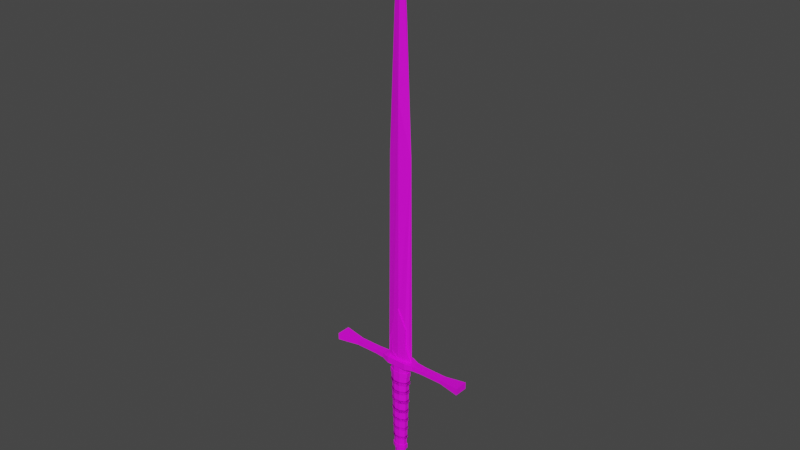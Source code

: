 # Source: UltraGreatSword.blend  (saved by Blender 3.4.6; exported with 4.5.12 LTS)
import bpy
from mathutils import Matrix  # noqa: F401  (used for matrix-valued properties, if any)

bpy.ops.wm.read_factory_settings(use_empty=True)
scene = bpy.context.scene
scene.name = 'Scene'

# ---- collections
col_collection = bpy.data.collections.new('Collection'); scene.collection.children.link(col_collection)

# ---- images (referenced by path relative to the original .blend; pixels are not part of the script)
import os
ASSET_DIR = os.environ.get("B2B_ASSET_DIR", "")  # directory of the original .blend (textures are referenced by path, not embedded)
HERE = os.path.dirname(os.path.abspath(__file__))  # packed textures are extracted next to this script under _unpacked/

def load_image(name, relpath, width, height, colorspace="sRGB"):
    """Load a texture the original file referenced (path relative to the .blend, or extracted next to this script)."""
    p = next((c for c in (os.path.join(HERE, relpath), os.path.join(ASSET_DIR, relpath)) if relpath and os.path.exists(c)), "")
    if p:
        img = bpy.data.images.load(p, check_existing=True)
        img.name = name
    else:  # same state as the original file: an image datablock whose file is absent (Cycles renders it pink)
        img = bpy.data.images.new(name, width, height)
        img.source = "FILE"
        img.filepath = "//" + (relpath or name)
    img.colorspace_settings.name = colorspace
    return img
img_icetecture_jpg = load_image('IceTecture.jpg', 'IceTecture.jpg', 1024, 1024, 'sRGB')
img_brushedsteeltexture_jpg = load_image('BrushedSteelTexture.jpg', 'BrushedSteelTexture.jpg', 1024, 1024, 'sRGB')
img_blacktexture_jpg = load_image('BlackTexture.jpg', 'BlackTexture.jpg', 1024, 1024, 'sRGB')

# ---- materials (node trees are filled in below, after node groups)
mat_material = bpy.data.materials.new('Material')
mat_material.alpha_threshold = 0.0
mat_material.use_transparent_shadow = False
mat_material.roughness = 0.5
mat_material.line_color = (0.0, 0.0, 0.0, 1.0)
mat_material_001 = bpy.data.materials.new('Material.001')
mat_material_001.use_transparent_shadow = False
mat_material_002 = bpy.data.materials.new('Material.002')
mat_material_002.use_transparent_shadow = False
mat_material_007 = bpy.data.materials.new('Material.007')
mat_material_007.use_transparent_shadow = False
mat_material_003 = bpy.data.materials.new('Material.003')
mat_material_003.use_transparent_shadow = False
mat_material_004 = bpy.data.materials.new('Material.004')
mat_material_004.use_transparent_shadow = False
mat_material_005 = bpy.data.materials.new('Material.005')
mat_material_005.use_transparent_shadow = False
mat_material_006 = bpy.data.materials.new('Material.006')
mat_material_006.use_transparent_shadow = False
mat_material_008 = bpy.data.materials.new('Material.008')
mat_material_008.use_transparent_shadow = False
mat_material_009 = bpy.data.materials.new('Material.009')
mat_material_009.use_transparent_shadow = False

# ---- material node trees
mat_material.use_nodes = True; mat_material.node_tree.nodes.clear()
_N = mat_material.node_tree.nodes; _L = mat_material.node_tree.links
n0 = _N.new('ShaderNodeOutputMaterial'); n0.name = 'Material Output'; n0.location = (300, 300)
n1 = _N.new('ShaderNodeBsdfPrincipled'); n1.name = 'Principled BSDF'; n1.location = (10, 300)
n1.distribution = 'GGX'
n1.subsurface_method = 'RANDOM_WALK_SKIN'
n1.inputs[3].default_value = 1.45
n1.inputs[27].default_value = (0.0, 0.0, 0.0, 1.0)
n1.inputs[28].default_value = 1.0
n2 = _N.new('ShaderNodeTexImage'); n2.name = 'Image Texture'; n2.location = (-418, 187)
n2.image = img_icetecture_jpg
_L.new(n1.outputs[0], n0.inputs[0])
_L.new(n2.outputs[0], n1.inputs[0])
n0.is_active_output = True
mat_material_001.use_nodes = True; mat_material_001.node_tree.nodes.clear()
_N = mat_material_001.node_tree.nodes; _L = mat_material_001.node_tree.links
n0 = _N.new('ShaderNodeOutputMaterial'); n0.name = 'Material Output'; n0.location = (300, 300)
n1 = _N.new('ShaderNodeBsdfPrincipled'); n1.name = 'Principled BSDF'; n1.location = (10, 300)
n1.distribution = 'GGX'
n1.subsurface_method = 'RANDOM_WALK_SKIN'
n1.inputs[3].default_value = 1.45
n1.inputs[27].default_value = (0.0, 0.0, 0.0, 1.0)
n1.inputs[28].default_value = 1.0
n2 = _N.new('ShaderNodeTexImage'); n2.name = 'Image Texture'; n2.location = (-358, 181)
n2.image = img_brushedsteeltexture_jpg
_L.new(n1.outputs[0], n0.inputs[0])
_L.new(n2.outputs[0], n1.inputs[0])
n0.is_active_output = True
mat_material_002.use_nodes = True; mat_material_002.node_tree.nodes.clear()
_N = mat_material_002.node_tree.nodes; _L = mat_material_002.node_tree.links
n0 = _N.new('ShaderNodeOutputMaterial'); n0.name = 'Material Output'; n0.location = (300, 300)
n1 = _N.new('ShaderNodeTexImage'); n1.name = 'Image Texture'; n1.location = (-455, 149)
n2 = _N.new('ShaderNodeBsdfPrincipled'); n2.name = 'Principled BSDF'; n2.location = (10, 300)
n2.distribution = 'GGX'
n2.subsurface_method = 'RANDOM_WALK_SKIN'
n2.inputs[3].default_value = 1.45
n2.inputs[27].default_value = (0.0, 0.0, 0.0, 1.0)
n2.inputs[28].default_value = 1.0
_L.new(n2.outputs[0], n0.inputs[0])
_L.new(n1.outputs[0], n2.inputs[0])
n0.is_active_output = True
mat_material_007.use_nodes = True; mat_material_007.node_tree.nodes.clear()
_N = mat_material_007.node_tree.nodes; _L = mat_material_007.node_tree.links
n0 = _N.new('ShaderNodeOutputMaterial'); n0.name = 'Material Output'; n0.location = (300, 300)
n1 = _N.new('ShaderNodeTexImage'); n1.name = 'Image Texture'; n1.location = (-380, 183)
n1.image = img_blacktexture_jpg
n2 = _N.new('ShaderNodeBsdfPrincipled'); n2.name = 'Principled BSDF'; n2.location = (10, 300)
n2.distribution = 'GGX'
n2.subsurface_method = 'RANDOM_WALK_SKIN'
n2.inputs[3].default_value = 1.45
n2.inputs[27].default_value = (0.0, 0.0, 0.0, 1.0)
n2.inputs[28].default_value = 1.0
_L.new(n2.outputs[0], n0.inputs[0])
_L.new(n1.outputs[0], n2.inputs[0])
n0.is_active_output = True
mat_material_003.use_nodes = True; mat_material_003.node_tree.nodes.clear()
_N = mat_material_003.node_tree.nodes; _L = mat_material_003.node_tree.links
n0 = _N.new('ShaderNodeOutputMaterial'); n0.name = 'Material Output'; n0.location = (300, 300)
n1 = _N.new('ShaderNodeBsdfPrincipled'); n1.name = 'Principled BSDF'; n1.location = (10, 300)
n1.distribution = 'GGX'
n1.subsurface_method = 'RANDOM_WALK_SKIN'
n1.inputs[3].default_value = 1.45
n1.inputs[27].default_value = (0.0, 0.0, 0.0, 1.0)
n1.inputs[28].default_value = 1.0
n2 = _N.new('ShaderNodeTexImage'); n2.name = 'Image Texture'; n2.location = (-374, 146)
_L.new(n1.outputs[0], n0.inputs[0])
_L.new(n2.outputs[0], n1.inputs[0])
n0.is_active_output = True
mat_material_004.use_nodes = True; mat_material_004.node_tree.nodes.clear()
_N = mat_material_004.node_tree.nodes; _L = mat_material_004.node_tree.links
n0 = _N.new('ShaderNodeBsdfPrincipled'); n0.name = 'Principled BSDF'; n0.location = (10, 300)
n0.distribution = 'GGX'
n0.subsurface_method = 'RANDOM_WALK_SKIN'
n0.inputs[3].default_value = 1.45
n0.inputs[27].default_value = (0.0, 0.0, 0.0, 1.0)
n0.inputs[28].default_value = 1.0
n1 = _N.new('ShaderNodeOutputMaterial'); n1.name = 'Material Output'; n1.location = (300, 300)
n2 = _N.new('ShaderNodeTexImage'); n2.name = 'Image Texture'; n2.location = (-313, 162)
_L.new(n0.outputs[0], n1.inputs[0])
_L.new(n2.outputs[0], n0.inputs[0])
n1.is_active_output = True
mat_material_005.use_nodes = True; mat_material_005.node_tree.nodes.clear()
_N = mat_material_005.node_tree.nodes; _L = mat_material_005.node_tree.links
n0 = _N.new('ShaderNodeOutputMaterial'); n0.name = 'Material Output'; n0.location = (300, 300)
n1 = _N.new('ShaderNodeTexImage'); n1.name = 'Image Texture'; n1.location = (-461, 145)
n2 = _N.new('ShaderNodeBsdfPrincipled'); n2.name = 'Principled BSDF'; n2.location = (10, 300)
n2.distribution = 'GGX'
n2.subsurface_method = 'RANDOM_WALK_SKIN'
n2.inputs[3].default_value = 1.45
n2.inputs[27].default_value = (0.0, 0.0, 0.0, 1.0)
n2.inputs[28].default_value = 1.0
_L.new(n2.outputs[0], n0.inputs[0])
_L.new(n1.outputs[0], n2.inputs[0])
n0.is_active_output = True
mat_material_006.use_nodes = True; mat_material_006.node_tree.nodes.clear()
_N = mat_material_006.node_tree.nodes; _L = mat_material_006.node_tree.links
n0 = _N.new('ShaderNodeBsdfPrincipled'); n0.name = 'Principled BSDF'; n0.location = (10, 300)
n0.distribution = 'GGX'
n0.subsurface_method = 'RANDOM_WALK_SKIN'
n0.inputs[3].default_value = 1.45
n0.inputs[27].default_value = (0.0, 0.0, 0.0, 1.0)
n0.inputs[28].default_value = 1.0
n1 = _N.new('ShaderNodeOutputMaterial'); n1.name = 'Material Output'; n1.location = (300, 300)
n2 = _N.new('ShaderNodeTexImage'); n2.name = 'Image Texture'; n2.location = (-456, 124)
_L.new(n0.outputs[0], n1.inputs[0])
_L.new(n2.outputs[0], n0.inputs[0])
n1.is_active_output = True
mat_material_008.use_nodes = True; mat_material_008.node_tree.nodes.clear()
_N = mat_material_008.node_tree.nodes; _L = mat_material_008.node_tree.links
n0 = _N.new('ShaderNodeOutputMaterial'); n0.name = 'Material Output'; n0.location = (300, 300)
n1 = _N.new('ShaderNodeBsdfPrincipled'); n1.name = 'Principled BSDF'; n1.location = (10, 300)
n1.distribution = 'GGX'
n1.subsurface_method = 'RANDOM_WALK_SKIN'
n1.inputs[3].default_value = 1.45
n1.inputs[27].default_value = (0.0, 0.0, 0.0, 1.0)
n1.inputs[28].default_value = 1.0
n2 = _N.new('ShaderNodeTexImage'); n2.name = 'Image Texture'; n2.location = (-447, 113)
n2.image = img_blacktexture_jpg
_L.new(n1.outputs[0], n0.inputs[0])
_L.new(n2.outputs[0], n1.inputs[0])
n0.is_active_output = True
mat_material_009.use_nodes = True; mat_material_009.node_tree.nodes.clear()
_N = mat_material_009.node_tree.nodes; _L = mat_material_009.node_tree.links
n0 = _N.new('ShaderNodeBsdfPrincipled'); n0.name = 'Principled BSDF'; n0.location = (10, 300)
n0.distribution = 'GGX'
n0.subsurface_method = 'RANDOM_WALK_SKIN'
n0.inputs[3].default_value = 1.45
n0.inputs[27].default_value = (0.0, 0.0, 0.0, 1.0)
n0.inputs[28].default_value = 1.0
n1 = _N.new('ShaderNodeOutputMaterial'); n1.name = 'Material Output'; n1.location = (300, 300)
n2 = _N.new('ShaderNodeTexImage'); n2.name = 'Image Texture'; n2.location = (-455, 136)
n2.image = img_blacktexture_jpg
_L.new(n0.outputs[0], n1.inputs[0])
_L.new(n2.outputs[0], n0.inputs[0])
n1.is_active_output = True

# ---- world
world_world = bpy.data.worlds.new('World'); scene.world = world_world
world_world.use_nodes = True; world_world.node_tree.nodes.clear()
_N = world_world.node_tree.nodes; _L = world_world.node_tree.links
n0 = _N.new('ShaderNodeOutputWorld'); n0.name = 'World Output'; n0.location = (300, 300)
n1 = _N.new('ShaderNodeBackground'); n1.name = 'Background'; n1.location = (10, 300)
n1.inputs[0].default_value = (0.05088, 0.05088, 0.05088, 1.0)
_L.new(n1.outputs[0], n0.inputs[0])
n0.is_active_output = True
world_world.color = (0.05088, 0.05088, 0.05088)
world_world.use_sun_shadow = False
world_world.sun_shadow_jitter_overblur = 0.0

# ---- meshes
me_cube = bpy.data.meshes.new('Cube')
me_cube.from_pydata([(1.0, 0.02601, 10.61), (2.11, 0.01862, 1.939), (1.0, -0.02601, 10.61), (2.11, -0.01862, 1.939), (-1.0, 0.02601, 10.61), (-2.11, 0.01862, 1.939), (-1.0, -0.02601, 10.61), (-2.11, -0.01862, 1.939), (0.0, 1.913, 2.659), (0.0, -0.03032, 13.3), (0.0, -1.913, 2.659), (0.0, 0.03032, 13.3), (1.835, 0.04825, 7.136), (-1.835, -0.04825, 7.136), (1.835, -0.03697, 7.136), (-1.835, 0.03697, 7.136), (0.0, 1.909, 8.554), (0.0, -1.909, 8.554), (-2.102, 0.005454, 1.89), (-2.102, -0.005454, 1.89), (-0.008166, 1.641, 1.482), (-0.008166, -1.641, 1.482), (2.11, -0.005595, 1.888), (2.11, 0.005595, 1.888), (1.055, -1.24, 2.457), (1.055, 1.24, 2.457), (1.051, -1.24, 1.483), (1.051, 1.24, 1.483), (-1.055, 1.24, 2.457), (-1.055, -1.24, 2.457), (-1.028, 1.24, 1.483), (-1.028, -1.24, 1.483), (-1.583, 0.1929, 2.04), (-2.108, 0.05651, 1.491), (-1.583, -0.1929, 2.04), (-2.108, -0.05651, 1.491), (1.583, -0.1929, 2.04), (2.122, -0.05798, 1.475), (1.583, 0.1929, 2.04), (2.122, 0.05798, 1.475)], [], [(11, 4, 6, 9), (17, 9, 6, 13), (13, 6, 4, 15), (7, 5, 18, 19), (12, 0, 2, 14), (16, 11, 0, 12), (15, 4, 11, 16), (24, 10, 21, 26), (14, 2, 9, 17), (0, 11, 9, 2), (3, 14, 17, 10, 24, 36), (5, 15, 16, 8, 28, 32), (8, 16, 12, 1, 38, 25), (1, 12, 14, 3), (7, 13, 15, 5), (10, 17, 13, 7, 34, 29), (14, 12, 16, 15, 13, 17), (39, 23, 22, 37), (30, 20, 21, 31), (1, 3, 22, 23), (34, 7, 19, 35), (38, 1, 23, 39), (28, 8, 20, 30), (8, 25, 27, 20), (20, 27, 26, 21), (36, 24, 26, 37), (32, 28, 30, 33), (10, 29, 31, 21), (33, 30, 31, 35), (18, 33, 35, 19), (5, 32, 33, 18), (29, 34, 35, 31), (3, 36, 37, 22), (25, 38, 39, 27), (27, 39, 37, 26)])
_uv = me_cube.uv_layers.new(name='UVMap')
_uv.uv.foreach_set('vector', [0.5202, 0.2327, 0.5277, 0.08972, 0.7674, 0.09045, 0.7599, 0.2334, 0.8648, 0.5198, 0.8723, 0.3768, 0.9922, 0.3772, 0.9847, 0.5202, 0.02573, 0.5173, 0.03322, 0.3743, 0.273, 0.375, 0.2655, 0.518, 0.01825, 0.6603, 0.258, 0.661, 0.258, 0.661, 0.01825, 0.6603, 0.5052, 0.5187, 0.5127, 0.3757, 0.7525, 0.3764, 0.745, 0.5194, 0.2388, 0.1861, 0.2328, 0.329, 0.1116, 0.3289, 0.1189, 0.1861, 0.3585, 0.1869, 0.351, 0.3298, 0.2328, 0.329, 0.2388, 0.1861, 0.7974, 0.6626, 0.8574, 0.6628, 0.8574, 0.6628, 0.7974, 0.6626, 0.745, 0.5194, 0.7525, 0.3764, 0.8723, 0.3768, 0.8648, 0.5198, 0.5127, 0.3757, 0.5202, 0.2327, 0.7599, 0.2334, 0.7525, 0.3764, 0.7375, 0.6624, 0.745, 0.5194, 0.8648, 0.5198, 0.8574, 0.6628, 0.7974, 0.6626, 0.7675, 0.6625, 0.366, 0.04387, 0.3585, 0.1869, 0.2388, 0.1861, 0.2448, 0.04315, 0.3043, 0.04404, 0.3341, 0.04448, 0.2448, 0.04315, 0.2388, 0.1861, 0.1189, 0.1861, 0.1263, 0.04302, 0.1554, 0.04182, 0.1852, 0.04226, 0.4977, 0.6617, 0.5052, 0.5187, 0.745, 0.5194, 0.7375, 0.6624, 0.01825, 0.6603, 0.02573, 0.5173, 0.2655, 0.518, 0.258, 0.661, 0.8574, 0.6628, 0.8648, 0.5198, 0.9847, 0.5202, 0.9772, 0.6632, 0.9473, 0.6631, 0.9173, 0.663, 0.1817, 1.015, 0.1817, 1.015, 0.1817, 1.015, 0.1817, 1.015, 0.1817, 1.015, 0.1817, 1.015, 0.4959, 0.6975, 0.4977, 0.6617, 0.7375, 0.6624, 0.7356, 0.6982, 0.4865, 0.8762, 0.4903, 0.8047, 0.73, 0.8054, 0.7263, 0.8769, 0.4977, 0.6617, 0.7375, 0.6624, 0.7375, 0.6624, 0.4977, 0.6617, 0.9473, 0.6631, 0.9772, 0.6632, 0.9772, 0.6632, 0.9473, 0.6631, 0.2719, 0.0562, 0.3018, 0.05629, 0.3018, 0.05629, 0.2719, 0.0562, 0.3179, 0.6612, 0.3779, 0.6613, 0.3779, 0.6613, 0.3179, 0.6612, 0.3779, 0.6613, 0.4378, 0.6615, 0.4378, 0.6615, 0.3779, 0.6613, 0.4903, 0.8047, 0.494, 0.7332, 0.7337, 0.7339, 0.73, 0.8054, 0.7675, 0.6625, 0.7974, 0.6626, 0.7974, 0.6626, 0.7675, 0.6625, 0.09207, 0.05566, 0.122, 0.05575, 0.122, 0.05575, 0.09207, 0.05566, 0.8574, 0.6628, 0.9173, 0.663, 0.9173, 0.663, 0.8574, 0.6628, 0.4846, 0.912, 0.4865, 0.8762, 0.7263, 0.8769, 0.7244, 0.9127, 0.4828, 0.9477, 0.4846, 0.912, 0.7244, 0.9127, 0.7225, 0.9484, 0.0621, 0.05557, 0.09207, 0.05566, 0.09207, 0.05566, 0.0621, 0.05557, 0.9173, 0.663, 0.9473, 0.6631, 0.9473, 0.6631, 0.9173, 0.663, 0.7375, 0.6624, 0.7675, 0.6625, 0.7675, 0.6625, 0.7375, 0.6624, 0.2419, 0.05611, 0.2719, 0.0562, 0.2719, 0.0562, 0.2419, 0.05611, 0.494, 0.7332, 0.4959, 0.6975, 0.7356, 0.6982, 0.7337, 0.7339])
me_cube.materials.append(mat_material)
me_cube.use_mirror_vertex_groups = False
me_cube.update()
me_cube_002 = bpy.data.meshes.new('Cube.002')
me_cube_002.from_pydata([(-1.435, -0.949, -0.949), (-1.435, -0.949, 0.949), (-1.435, 0.949, -0.949), (-1.435, 0.949, 0.949), (1.445, -0.946, -0.946), (1.445, -0.946, 0.946), (1.445, 0.946, -0.946), (1.445, 0.946, 0.946), (0.5306, 1.651, -1.651), (0.5306, 1.651, 1.651), (0.5306, -1.651, -1.651), (0.5306, -1.651, 1.651), (-0.5278, 1.651, -1.651), (-0.5278, -1.651, 1.651), (-0.5278, 1.651, 1.651), (-0.5278, -1.651, -1.651), (0.9313, 1.087, 1.087), (0.9313, -1.087, -1.087), (0.9313, 1.087, -1.087), (0.9313, -1.087, 1.087), (-0.9475, 1.087, -1.087), (-0.9475, -1.087, 1.087), (-0.9475, 1.087, 1.087), (-0.9475, -1.087, -1.087), (-0.4067, 0.6338, 1.191), (-0.4067, -0.6338, 1.191), (0.4067, 0.6338, 1.191), (0.4067, -0.6338, 1.191), (1.729e-09, -0.8715, 1.191), (1.729e-09, 0.8715, 1.191), (-2.626, -0.9488, -0.9279), (-2.626, -0.9488, 0.928), (-2.626, 0.9488, -0.9279), (-2.626, 0.9488, 0.928), (2.626, -0.9488, -0.9279), (2.626, -0.9488, 0.928), (2.626, 0.9488, -0.9279), (2.626, 0.9488, 0.928), (-0.6537, -0.3614, 1.052), (-0.4073, -0.7319, 9.898), (-0.6537, 0.3614, 1.052), (-0.4073, 0.7319, 9.898), (0.6736, -0.3614, 1.052), (0.4099, -0.7319, 9.898), (0.6736, 0.3614, 1.052), (0.4099, 0.7319, 9.898), (0.0, 1.121, 1.052), (0.0, 1.121, 2.148), (0.0, -1.121, 1.052), (0.0, -1.121, 2.148), (-0.4061, 0.741, 1.052), (-0.4061, -0.741, 4.445), (-0.4061, 0.741, 4.445), (-0.4061, -0.741, 1.052), (0.4063, 0.741, 4.445), (0.4063, -0.741, 1.052), (0.4063, 0.741, 1.052), (0.4063, -0.741, 4.445), (-3.804, 1.733, -1.695), (-3.804, -1.733, -1.695), (-3.804, -1.733, 1.695), (-3.804, 1.733, 1.695), (3.733, 1.7, 1.663), (3.733, 1.7, -1.662), (3.733, -1.7, -1.662), (3.733, -1.7, 1.663), (-0.4058, 0.6977, 1.65), (-0.4058, 0.6977, 18.87), (-0.4076, -0.6773, 1.65), (-0.4076, -0.6773, 18.87), (0.4077, 0.6737, 1.65), (0.4077, 0.6737, 18.87), (0.4059, -0.7013, 1.65), (0.4059, -0.7013, 18.87), (-0.001213, -0.9539, 1.65), (-0.001052, -0.8322, 28.5), (0.001298, 0.9503, 1.65), (0.001137, 0.8285, 28.5), (-0.4028, 0.7035, 1.65), (-0.4047, -0.6836, 1.65), (-0.4047, -0.6835, 18.87), (-0.4029, 0.7034, 18.87), (-0.001469, -0.9652, 1.65), (0.4029, -0.7071, 1.65), (0.403, -0.707, 18.87), (-0.0009812, -0.9871, 28.73), (0.4047, 0.6799, 1.65), (0.4048, 0.6798, 18.87), (0.001553, 0.9616, 1.65), (0.001066, 0.9835, 28.73)], [], [(0, 1, 3, 2), (18, 16, 7, 6), (6, 7, 5, 4), (23, 21, 1, 0), (18, 6, 4, 17), (22, 3, 1, 21), (16, 9, 11, 19), (12, 8, 10, 15), (17, 19, 11, 10), (12, 14, 9, 8), (20, 22, 14, 12), (20, 12, 15, 23), (9, 14, 13, 11), (10, 11, 13, 15), (4, 5, 19, 17), (7, 16, 19, 5), (8, 18, 17, 10), (8, 9, 16, 18), (2, 20, 23, 0), (2, 3, 22, 20), (14, 22, 21, 13), (15, 13, 21, 23), (28, 27, 26, 29), (25, 28, 29, 24), (31, 33, 61, 60), (32, 33, 37, 36), (35, 34, 64, 65), (34, 35, 31, 30), (32, 36, 34, 30), (37, 33, 31, 35), (38, 39, 41, 40), (56, 54, 45, 44), (44, 45, 43, 42), (53, 51, 39, 38), (56, 44, 42, 55), (52, 41, 39, 51), (54, 47, 49, 57), (50, 46, 48, 53), (55, 57, 49, 48), (50, 52, 47, 46), (40, 41, 52, 50), (40, 50, 53, 38), (47, 52, 51, 49), (48, 49, 51, 53), (42, 43, 57, 55), (45, 54, 57, 43), (46, 56, 55, 48), (46, 47, 54, 56), (59, 60, 61, 58), (32, 30, 59, 58), (33, 32, 58, 61), (30, 31, 60, 59), (63, 62, 65, 64), (34, 36, 63, 64), (37, 35, 65, 62), (36, 37, 62, 63), (66, 67, 69, 68), (74, 75, 73, 72), (72, 73, 71, 70), (76, 77, 67, 66), (74, 72, 70, 76), (75, 69, 67, 77), (73, 75, 77, 71), (68, 74, 76, 66), (70, 71, 77, 76), (68, 69, 75, 74), (78, 79, 80, 81), (82, 83, 84, 85), (83, 86, 87, 84), (88, 78, 81, 89), (85, 89, 81, 80), (84, 87, 89, 85), (86, 88, 89, 87), (79, 82, 85, 80), (76, 66, 78, 88), (74, 72, 83, 82), (70, 76, 88, 86), (68, 74, 82, 79), (66, 68, 79, 78), (72, 70, 86, 83)])
_uv = me_cube_002.uv_layers.new(name='UVMap')
_uv.uv.foreach_set('vector', [0.375, 0.0, 0.625, 0.0, 0.625, 0.25, 0.375, 0.25, 0.375, 0.4375, 0.625, 0.4375, 0.625, 0.5, 0.375, 0.5, 0.375, 0.5, 0.625, 0.5, 0.625, 0.75, 0.375, 0.75, 0.375, 0.9698, 0.625, 0.9698, 0.625, 1.0, 0.375, 1.0, 0.3125, 0.5, 0.375, 0.5, 0.375, 0.75, 0.3125, 0.75, 0.8448, 0.5, 0.875, 0.5, 0.875, 0.75, 0.8448, 0.75, 0.6875, 0.5, 0.75, 0.5, 0.75, 0.75, 0.6875, 0.75, 0.1875, 0.5, 0.25, 0.5, 0.25, 0.75, 0.1875, 0.75, 0.375, 0.8125, 0.625, 0.8125, 0.625, 0.875, 0.375, 0.875, 0.375, 0.3125, 0.625, 0.3125, 0.625, 0.375, 0.375, 0.375, 0.375, 0.2802, 0.625, 0.2802, 0.625, 0.3125, 0.375, 0.3125, 0.1552, 0.5, 0.1875, 0.5, 0.1875, 0.75, 0.1552, 0.75, 0.75, 0.5, 0.8125, 0.5, 0.8125, 0.75, 0.75, 0.75, 0.375, 0.875, 0.625, 0.875, 0.625, 0.9375, 0.375, 0.9375, 0.375, 0.75, 0.625, 0.75, 0.625, 0.8125, 0.375, 0.8125, 0.625, 0.5, 0.6875, 0.5, 0.6875, 0.75, 0.625, 0.75, 0.25, 0.5, 0.3125, 0.5, 0.3125, 0.75, 0.25, 0.75, 0.375, 0.375, 0.625, 0.375, 0.625, 0.4375, 0.375, 0.4375, 0.125, 0.5, 0.1552, 0.5, 0.1552, 0.75, 0.125, 0.75, 0.375, 0.25, 0.625, 0.25, 0.625, 0.2802, 0.375, 0.2802, 0.8125, 0.5, 0.8448, 0.5, 0.8448, 0.75, 0.8125, 0.75, 0.375, 0.9375, 0.625, 0.9375, 0.625, 0.9698, 0.375, 0.9698, 0.25, 0.5, 0.375, 0.5, 0.375, 0.75, 0.25, 0.75, 0.125, 0.5, 0.25, 0.5, 0.25, 0.75, 0.125, 0.75, 0.875, 0.75, 0.875, 0.5, 0.875, 0.5, 0.875, 0.75, 0.375, 0.25, 0.625, 0.25, 0.625, 0.5, 0.375, 0.5, 0.625, 0.75, 0.375, 0.75, 0.375, 0.75, 0.625, 0.75, 0.375, 0.75, 0.625, 0.75, 0.625, 1.0, 0.375, 1.0, 0.125, 0.5, 0.375, 0.5, 0.375, 0.75, 0.125, 0.75, 0.625, 0.5, 0.875, 0.5, 0.875, 0.75, 0.625, 0.75, 0.375, 0.0, 0.625, 0.0, 0.625, 0.25, 0.375, 0.25, 0.375, 0.4375, 0.625, 0.4375, 0.625, 0.5, 0.375, 0.5, 0.375, 0.5, 0.625, 0.5, 0.625, 0.75, 0.375, 0.75, 0.375, 0.9375, 0.625, 0.9375, 0.625, 1.0, 0.375, 1.0, 0.3125, 0.5, 0.375, 0.5, 0.375, 0.75, 0.3125, 0.75, 0.8125, 0.5, 0.875, 0.5, 0.875, 0.75, 0.8125, 0.75, 0.6875, 0.5, 0.75, 0.5, 0.75, 0.75, 0.6875, 0.75, 0.1875, 0.5, 0.25, 0.5, 0.25, 0.75, 0.1875, 0.75, 0.375, 0.8125, 0.625, 0.8125, 0.625, 0.875, 0.375, 0.875, 0.375, 0.3125, 0.625, 0.3125, 0.625, 0.375, 0.375, 0.375, 0.375, 0.25, 0.625, 0.25, 0.625, 0.3125, 0.375, 0.3125, 0.125, 0.5, 0.1875, 0.5, 0.1875, 0.75, 0.125, 0.75, 0.75, 0.5, 0.8125, 0.5, 0.8125, 0.75, 0.75, 0.75, 0.375, 0.875, 0.625, 0.875, 0.625, 0.9375, 0.375, 0.9375, 0.375, 0.75, 0.625, 0.75, 0.625, 0.8125, 0.375, 0.8125, 0.625, 0.5, 0.6875, 0.5, 0.6875, 0.75, 0.625, 0.75, 0.25, 0.5, 0.3125, 0.5, 0.3125, 0.75, 0.25, 0.75, 0.375, 0.375, 0.625, 0.375, 0.625, 0.4375, 0.375, 0.4375, 0.375, 0.0, 0.625, 0.0, 0.625, 0.25, 0.375, 0.25, 0.125, 0.5, 0.125, 0.75, 0.125, 0.75, 0.125, 0.5, 0.625, 0.25, 0.375, 0.25, 0.375, 0.25, 0.625, 0.25, 0.375, 1.0, 0.625, 1.0, 0.625, 1.0, 0.375, 1.0, 0.375, 0.5, 0.625, 0.5, 0.625, 0.75, 0.375, 0.75, 0.375, 0.75, 0.375, 0.5, 0.375, 0.5, 0.375, 0.75, 0.625, 0.5, 0.625, 0.75, 0.625, 0.75, 0.625, 0.5, 0.375, 0.5, 0.625, 0.5, 0.625, 0.5, 0.375, 0.5, 0.375, 0.0, 0.625, 0.0, 0.625, 0.25, 0.375, 0.25, 0.375, 0.375, 0.625, 0.375, 0.625, 0.5, 0.375, 0.5, 0.375, 0.5, 0.625, 0.5, 0.625, 0.75, 0.375, 0.75, 0.375, 0.875, 0.625, 0.875, 0.625, 1.0, 0.375, 1.0, 0.25, 0.5, 0.375, 0.5, 0.375, 0.75, 0.25, 0.75, 0.75, 0.5, 0.875, 0.5, 0.875, 0.75, 0.75, 0.75, 0.625, 0.5, 0.75, 0.5, 0.75, 0.75, 0.625, 0.75, 0.125, 0.5, 0.25, 0.5, 0.25, 0.75, 0.125, 0.75, 0.375, 0.75, 0.625, 0.75, 0.625, 0.875, 0.375, 0.875, 0.375, 0.25, 0.625, 0.25, 0.625, 0.375, 0.375, 0.375, 0.375, 0.0, 0.375, 0.25, 0.625, 0.25, 0.625, 0.0, 0.375, 0.375, 0.375, 0.5, 0.625, 0.5, 0.625, 0.375, 0.375, 0.5, 0.375, 0.75, 0.625, 0.75, 0.625, 0.5, 0.375, 0.875, 0.375, 1.0, 0.625, 1.0, 0.625, 0.875, 0.75, 0.5, 0.75, 0.75, 0.875, 0.75, 0.875, 0.5, 0.625, 0.5, 0.625, 0.75, 0.75, 0.75, 0.75, 0.5, 0.375, 0.75, 0.375, 0.875, 0.625, 0.875, 0.625, 0.75, 0.375, 0.25, 0.375, 0.375, 0.625, 0.375, 0.625, 0.25, 0.375, 0.875, 0.375, 1.0, 0.375, 1.0, 0.375, 0.875, 0.375, 0.375, 0.375, 0.5, 0.375, 0.5, 0.375, 0.375, 0.375, 0.75, 0.25, 0.75, 0.25, 0.75, 0.375, 0.75, 0.125, 0.5, 0.25, 0.5, 0.25, 0.5, 0.125, 0.5, 0.375, 0.0, 0.375, 0.25, 0.375, 0.25, 0.375, 0.0, 0.375, 0.5, 0.375, 0.75, 0.375, 0.75, 0.375, 0.5])
me_cube_002.materials.append(mat_material_001)
me_cube_002.update()
me_cube_001 = bpy.data.meshes.new('Cube.001')
me_cube_001.from_pydata([(-0.9242, -0.2606, -18.01), (-1.571, -0.4427, 1.0), (-0.9242, 0.2606, -18.01), (-1.571, 0.4427, 1.0), (0.9256, -0.2606, -18.01), (1.571, -0.4427, 1.0), (0.9256, 0.2606, -18.01), (1.571, 0.4427, 1.0), (-0.3227, 0.5887, -18.01), (-0.5493, 1.0, 1.0), (-0.3227, -0.5887, -18.01), (-0.5493, -1.0, 1.0), (0.5563, 1.0, 1.0), (0.3282, -0.5887, -18.01), (0.3282, 0.5887, -18.01), (0.5563, -1.0, 1.0)], [], [(0, 1, 3, 2), (14, 12, 7, 6), (6, 7, 5, 4), (10, 11, 1, 0), (14, 6, 4, 13), (9, 3, 1, 11), (12, 9, 11, 15), (2, 8, 10, 0), (13, 15, 11, 10), (2, 3, 9, 8), (4, 5, 15, 13), (7, 12, 15, 5), (8, 14, 13, 10), (8, 9, 12, 14)])
_uv = me_cube_001.uv_layers.new(name='UVMap')
_uv.uv.foreach_set('vector', [0.375, 0.0, 0.625, 0.0, 0.625, 0.25, 0.375, 0.25, 0.375, 0.4375, 0.625, 0.4375, 0.625, 0.5, 0.375, 0.5, 0.375, 0.5, 0.625, 0.5, 0.625, 0.75, 0.375, 0.75, 0.375, 0.875, 0.625, 0.875, 0.625, 1.0, 0.375, 1.0, 0.3125, 0.5, 0.375, 0.5, 0.375, 0.75, 0.3125, 0.75, 0.75, 0.5, 0.875, 0.5, 0.875, 0.75, 0.75, 0.75, 0.6875, 0.5, 0.75, 0.5, 0.75, 0.75, 0.6875, 0.75, 0.125, 0.5, 0.25, 0.5, 0.25, 0.75, 0.125, 0.75, 0.375, 0.8125, 0.625, 0.8125, 0.625, 0.875, 0.375, 0.875, 0.375, 0.25, 0.625, 0.25, 0.625, 0.375, 0.375, 0.375, 0.375, 0.75, 0.625, 0.75, 0.625, 0.8125, 0.375, 0.8125, 0.625, 0.5, 0.6875, 0.5, 0.6875, 0.75, 0.625, 0.75, 0.25, 0.5, 0.3125, 0.5, 0.3125, 0.75, 0.25, 0.75, 0.375, 0.375, 0.625, 0.375, 0.625, 0.4375, 0.375, 0.4375])
me_cube_001.materials.append(mat_material_002)
me_cube_001.update()
me_cube_009 = bpy.data.meshes.new('Cube.009')
me_cube_009.from_pydata([(-1.225, -0.361, -0.4224), (-1.225, -0.361, 0.9599), (-1.225, 0.361, -0.4224), (-1.225, 0.361, 0.9599), (1.226, -0.361, -0.4224), (1.226, -0.361, 0.9599), (1.226, 0.361, -0.4224), (1.226, 0.361, 0.9599), (-0.4283, 0.8155, -0.4224), (-0.4283, 0.8155, 0.9599), (-0.4283, -0.8155, -0.4224), (-0.4283, -0.8155, 0.9599), (0.4345, 0.8155, 0.9599), (0.4345, -0.8155, -0.4224), (0.4345, 0.8155, -0.4224), (0.4345, -0.8155, 0.9599), (-1.773, -0.481, 13.78), (-1.773, -0.481, 15.52), (-1.773, 0.481, 13.78), (-1.773, 0.481, 15.52), (1.773, -0.481, 13.78), (1.773, -0.481, 15.52), (1.773, 0.481, 13.78), (1.773, 0.481, 15.52), (-0.6201, 1.086, 13.78), (-0.6201, 1.086, 15.52), (-0.6201, -1.086, 13.78), (-0.6201, -1.086, 15.52), (0.628, 1.086, 15.52), (0.628, -1.086, 13.78), (0.628, 1.086, 13.78), (0.628, -1.086, 15.52), (-1.783, -0.4898, 12.02), (-1.783, -0.4898, 13.48), (-1.783, 0.4898, 12.02), (-1.783, 0.4898, 13.48), (1.783, -0.464, 12.02), (1.783, -0.464, 13.48), (1.783, 0.464, 12.02), (1.783, 0.464, 13.48), (0.6329, 1.1, 12.02), (0.6329, 1.1, 13.48), (0.6329, -1.1, 12.02), (0.6329, -1.1, 13.48), (-0.6711, 1.1, 12.02), (-0.6711, -1.1, 13.48), (-0.6711, 1.1, 13.48), (-0.6711, -1.1, 12.02), (-1.617, -0.4746, 10.22), (-1.617, -0.4746, 11.71), (-1.617, 0.4746, 10.22), (-1.617, 0.4746, 11.71), (1.617, -0.4746, 10.22), (1.617, -0.4746, 11.71), (1.617, 0.4746, 10.22), (1.617, 0.4746, 11.71), (-0.5654, 1.072, 10.22), (-0.5654, 1.072, 11.71), (-0.5654, -1.072, 10.22), (-0.5654, -1.072, 11.71), (0.5729, 1.072, 11.71), (0.5729, -1.072, 10.22), (0.5729, 1.072, 10.22), (0.5729, -1.072, 11.71), (-1.621, -0.4549, 8.47), (-1.621, -0.4549, 9.936), (-1.621, 0.4549, 8.47), (-1.621, 0.4549, 9.936), (1.619, -0.4309, 8.47), (1.619, -0.4309, 9.936), (1.619, 0.4309, 8.47), (1.619, 0.4309, 9.936), (0.5742, 1.022, 8.47), (0.5742, 1.022, 9.936), (0.5742, -1.022, 8.47), (0.5742, -1.022, 9.936), (-0.6105, 1.022, 8.47), (-0.6105, -1.022, 9.936), (-0.6105, 1.022, 9.936), (-0.6105, -1.022, 8.47), (-1.531, -0.4109, 6.605), (-1.531, -0.4109, 8.089), (-1.531, 0.4109, 6.605), (-1.531, 0.4109, 8.089), (1.531, -0.4109, 6.605), (1.531, -0.4109, 8.089), (1.531, 0.4109, 6.605), (1.531, 0.4109, 8.089), (-0.5352, 0.9281, 6.605), (-0.5352, 0.9281, 8.089), (-0.5352, -0.9281, 6.605), (-0.5352, -0.9281, 8.089), (0.5423, 0.9281, 8.089), (0.5423, -0.9281, 6.605), (0.5423, 0.9281, 6.605), (0.5423, -0.9281, 8.089), (-1.514, -0.408, 4.853), (-1.514, -0.408, 6.319), (-1.514, 0.408, 4.853), (-1.514, 0.408, 6.319), (1.512, -0.3865, 4.853), (1.512, -0.3865, 6.319), (1.512, 0.3865, 4.853), (1.512, 0.3865, 6.319), (0.536, 0.9166, 4.853), (0.536, 0.9166, 6.319), (0.536, -0.9166, 4.853), (0.536, -0.9166, 6.319), (-0.5704, 0.9166, 4.853), (-0.5704, -0.9166, 6.319), (-0.5704, 0.9166, 6.319), (-0.5704, -0.9166, 4.853), (-1.401, -0.4149, 3.089), (-1.401, -0.4149, 4.573), (-1.401, 0.4149, 3.089), (-1.401, 0.4149, 4.573), (1.402, -0.4149, 3.089), (1.402, -0.4149, 4.573), (1.402, 0.4149, 3.089), (1.402, 0.4149, 4.573), (-0.4898, 0.9371, 3.089), (-0.4898, 0.9371, 4.573), (-0.4898, -0.9371, 3.089), (-0.4898, -0.9371, 4.573), (0.4965, 0.9371, 4.573), (0.4965, -0.9371, 3.089), (0.4965, 0.9371, 3.089), (0.4965, -0.9371, 4.573), (-1.342, -0.3959, 1.337), (-1.342, -0.3959, 2.803), (-1.342, 0.3959, 1.337), (-1.342, 0.3959, 2.803), (1.34, -0.375, 1.337), (1.34, -0.375, 2.803), (1.34, 0.375, 1.337), (1.34, 0.375, 2.803), (0.4746, 0.8894, 1.337), (0.4746, 0.8894, 2.803), (0.4746, -0.8894, 1.337), (0.4746, -0.8894, 2.803), (-0.506, 0.8894, 1.337), (-0.506, -0.8894, 2.803), (-0.506, 0.8894, 2.803), (-0.506, -0.8894, 1.337)], [], [(0, 1, 3, 2), (14, 12, 7, 6), (6, 7, 5, 4), (10, 11, 1, 0), (14, 6, 4, 13), (9, 3, 1, 11), (12, 9, 11, 15), (2, 8, 10, 0), (13, 15, 11, 10), (2, 3, 9, 8), (4, 5, 15, 13), (7, 12, 15, 5), (8, 14, 13, 10), (8, 9, 12, 14), (16, 17, 19, 18), (30, 28, 23, 22), (22, 23, 21, 20), (26, 27, 17, 16), (30, 22, 20, 29), (25, 19, 17, 27), (28, 25, 27, 31), (18, 24, 26, 16), (29, 31, 27, 26), (18, 19, 25, 24), (20, 21, 31, 29), (23, 28, 31, 21), (24, 30, 29, 26), (24, 25, 28, 30), (32, 33, 35, 34), (40, 41, 39, 38), (38, 39, 37, 36), (47, 45, 33, 32), (40, 38, 36, 42), (46, 35, 33, 45), (39, 41, 43, 37), (44, 40, 42, 47), (36, 37, 43, 42), (44, 46, 41, 40), (34, 35, 46, 44), (34, 44, 47, 32), (41, 46, 45, 43), (42, 43, 45, 47), (48, 49, 51, 50), (62, 60, 55, 54), (54, 55, 53, 52), (58, 59, 49, 48), (62, 54, 52, 61), (57, 51, 49, 59), (60, 57, 59, 63), (50, 56, 58, 48), (61, 63, 59, 58), (50, 51, 57, 56), (52, 53, 63, 61), (55, 60, 63, 53), (56, 62, 61, 58), (56, 57, 60, 62), (64, 65, 67, 66), (72, 73, 71, 70), (70, 71, 69, 68), (79, 77, 65, 64), (72, 70, 68, 74), (78, 67, 65, 77), (71, 73, 75, 69), (76, 72, 74, 79), (68, 69, 75, 74), (76, 78, 73, 72), (66, 67, 78, 76), (66, 76, 79, 64), (73, 78, 77, 75), (74, 75, 77, 79), (80, 81, 83, 82), (94, 92, 87, 86), (86, 87, 85, 84), (90, 91, 81, 80), (94, 86, 84, 93), (89, 83, 81, 91), (92, 89, 91, 95), (82, 88, 90, 80), (93, 95, 91, 90), (82, 83, 89, 88), (84, 85, 95, 93), (87, 92, 95, 85), (88, 94, 93, 90), (88, 89, 92, 94), (96, 97, 99, 98), (104, 105, 103, 102), (102, 103, 101, 100), (111, 109, 97, 96), (104, 102, 100, 106), (110, 99, 97, 109), (103, 105, 107, 101), (108, 104, 106, 111), (100, 101, 107, 106), (108, 110, 105, 104), (98, 99, 110, 108), (98, 108, 111, 96), (105, 110, 109, 107), (106, 107, 109, 111), (112, 113, 115, 114), (126, 124, 119, 118), (118, 119, 117, 116), (122, 123, 113, 112), (126, 118, 116, 125), (121, 115, 113, 123), (124, 121, 123, 127), (114, 120, 122, 112), (125, 127, 123, 122), (114, 115, 121, 120), (116, 117, 127, 125), (119, 124, 127, 117), (120, 126, 125, 122), (120, 121, 124, 126), (128, 129, 131, 130), (136, 137, 135, 134), (134, 135, 133, 132), (143, 141, 129, 128), (136, 134, 132, 138), (142, 131, 129, 141), (135, 137, 139, 133), (140, 136, 138, 143), (132, 133, 139, 138), (140, 142, 137, 136), (130, 131, 142, 140), (130, 140, 143, 128), (137, 142, 141, 139), (138, 139, 141, 143)])
me_cube_009.polygons.foreach_set('material_index', [0, 0, 0, 0, 0, 0, 0, 0, 0, 0, 0, 0, 0, 0, 1, 1, 1, 1, 1, 1, 1, 1, 1, 1, 1, 1, 1, 1, 1, 1, 1, 1, 1, 1, 1, 1, 1, 1, 1, 1, 1, 1, 2, 2, 2, 2, 2, 2, 2, 2, 2, 2, 2, 2, 2, 2, 2, 2, 2, 2, 2, 2, 2, 2, 2, 2, 2, 2, 2, 2, 3, 3, 3, 3, 3, 3, 3, 3, 3, 3, 3, 3, 3, 3, 3, 3, 3, 3, 3, 3, 3, 3, 3, 3, 3, 3, 3, 3, 4, 4, 4, 4, 4, 4, 4, 4, 4, 4, 4, 4, 4, 4, 4, 4, 4, 4, 4, 4, 4, 4, 4, 4, 4, 4, 4, 4])
_uv = me_cube_009.uv_layers.new(name='UVMap')
_uv.uv.foreach_set('vector', [0.375, 0.0, 0.625, 0.0, 0.625, 0.25, 0.375, 0.25, 0.375, 0.4375, 0.625, 0.4375, 0.625, 0.5, 0.375, 0.5, 0.375, 0.5, 0.625, 0.5, 0.625, 0.75, 0.375, 0.75, 0.375, 0.875, 0.625, 0.875, 0.625, 1.0, 0.375, 1.0, 0.3125, 0.5, 0.375, 0.5, 0.375, 0.75, 0.3125, 0.75, 0.75, 0.5, 0.875, 0.5, 0.875, 0.75, 0.75, 0.75, 0.6875, 0.5, 0.75, 0.5, 0.75, 0.75, 0.6875, 0.75, 0.125, 0.5, 0.25, 0.5, 0.25, 0.75, 0.125, 0.75, 0.375, 0.8125, 0.625, 0.8125, 0.625, 0.875, 0.375, 0.875, 0.375, 0.25, 0.625, 0.25, 0.625, 0.375, 0.375, 0.375, 0.375, 0.75, 0.625, 0.75, 0.625, 0.8125, 0.375, 0.8125, 0.625, 0.5, 0.6875, 0.5, 0.6875, 0.75, 0.625, 0.75, 0.25, 0.5, 0.3125, 0.5, 0.3125, 0.75, 0.25, 0.75, 0.375, 0.375, 0.625, 0.375, 0.625, 0.4375, 0.375, 0.4375, 0.375, 0.0, 0.625, 0.0, 0.625, 0.25, 0.375, 0.25, 0.375, 0.4375, 0.625, 0.4375, 0.625, 0.5, 0.375, 0.5, 0.375, 0.5, 0.625, 0.5, 0.625, 0.75, 0.375, 0.75, 0.375, 0.875, 0.625, 0.875, 0.625, 1.0, 0.375, 1.0, 0.3125, 0.5, 0.375, 0.5, 0.375, 0.75, 0.3125, 0.75, 0.75, 0.5, 0.875, 0.5, 0.875, 0.75, 0.75, 0.75, 0.6875, 0.5, 0.75, 0.5, 0.75, 0.75, 0.6875, 0.75, 0.125, 0.5, 0.25, 0.5, 0.25, 0.75, 0.125, 0.75, 0.375, 0.8125, 0.625, 0.8125, 0.625, 0.875, 0.375, 0.875, 0.375, 0.25, 0.625, 0.25, 0.625, 0.375, 0.375, 0.375, 0.375, 0.75, 0.625, 0.75, 0.625, 0.8125, 0.375, 0.8125, 0.625, 0.5, 0.6875, 0.5, 0.6875, 0.75, 0.625, 0.75, 0.25, 0.5, 0.3125, 0.5, 0.3125, 0.75, 0.25, 0.75, 0.375, 0.375, 0.625, 0.375, 0.625, 0.4375, 0.375, 0.4375, 0.375, 0.0, 0.625, 0.0, 0.625, 0.25, 0.375, 0.25, 0.375, 0.375, 0.625, 0.375, 0.625, 0.5, 0.375, 0.5, 0.375, 0.5, 0.625, 0.5, 0.625, 0.75, 0.375, 0.75, 0.375, 0.9375, 0.625, 0.9375, 0.625, 1.0, 0.375, 1.0, 0.25, 0.5, 0.375, 0.5, 0.375, 0.75, 0.25, 0.75, 0.8125, 0.5, 0.875, 0.5, 0.875, 0.75, 0.8125, 0.75, 0.625, 0.5, 0.75, 0.5, 0.75, 0.75, 0.625, 0.75, 0.1875, 0.5, 0.25, 0.5, 0.25, 0.75, 0.1875, 0.75, 0.375, 0.75, 0.625, 0.75, 0.625, 0.875, 0.375, 0.875, 0.375, 0.3125, 0.625, 0.3125, 0.625, 0.375, 0.375, 0.375, 0.375, 0.25, 0.625, 0.25, 0.625, 0.3125, 0.375, 0.3125, 0.125, 0.5, 0.1875, 0.5, 0.1875, 0.75, 0.125, 0.75, 0.75, 0.5, 0.8125, 0.5, 0.8125, 0.75, 0.75, 0.75, 0.375, 0.875, 0.625, 0.875, 0.625, 0.9375, 0.375, 0.9375, 0.375, 0.0, 0.625, 0.0, 0.625, 0.25, 0.375, 0.25, 0.375, 0.4375, 0.625, 0.4375, 0.625, 0.5, 0.375, 0.5, 0.375, 0.5, 0.625, 0.5, 0.625, 0.75, 0.375, 0.75, 0.375, 0.875, 0.625, 0.875, 0.625, 1.0, 0.375, 1.0, 0.3125, 0.5, 0.375, 0.5, 0.375, 0.75, 0.3125, 0.75, 0.75, 0.5, 0.875, 0.5, 0.875, 0.75, 0.75, 0.75, 0.6875, 0.5, 0.75, 0.5, 0.75, 0.75, 0.6875, 0.75, 0.125, 0.5, 0.25, 0.5, 0.25, 0.75, 0.125, 0.75, 0.375, 0.8125, 0.625, 0.8125, 0.625, 0.875, 0.375, 0.875, 0.375, 0.25, 0.625, 0.25, 0.625, 0.375, 0.375, 0.375, 0.375, 0.75, 0.625, 0.75, 0.625, 0.8125, 0.375, 0.8125, 0.625, 0.5, 0.6875, 0.5, 0.6875, 0.75, 0.625, 0.75, 0.25, 0.5, 0.3125, 0.5, 0.3125, 0.75, 0.25, 0.75, 0.375, 0.375, 0.625, 0.375, 0.625, 0.4375, 0.375, 0.4375, 0.375, 0.0, 0.625, 0.0, 0.625, 0.25, 0.375, 0.25, 0.375, 0.375, 0.625, 0.375, 0.625, 0.5, 0.375, 0.5, 0.375, 0.5, 0.625, 0.5, 0.625, 0.75, 0.375, 0.75, 0.375, 0.9375, 0.625, 0.9375, 0.625, 1.0, 0.375, 1.0, 0.25, 0.5, 0.375, 0.5, 0.375, 0.75, 0.25, 0.75, 0.8125, 0.5, 0.875, 0.5, 0.875, 0.75, 0.8125, 0.75, 0.625, 0.5, 0.75, 0.5, 0.75, 0.75, 0.625, 0.75, 0.1875, 0.5, 0.25, 0.5, 0.25, 0.75, 0.1875, 0.75, 0.375, 0.75, 0.625, 0.75, 0.625, 0.875, 0.375, 0.875, 0.375, 0.3125, 0.625, 0.3125, 0.625, 0.375, 0.375, 0.375, 0.375, 0.25, 0.625, 0.25, 0.625, 0.3125, 0.375, 0.3125, 0.125, 0.5, 0.1875, 0.5, 0.1875, 0.75, 0.125, 0.75, 0.75, 0.5, 0.8125, 0.5, 0.8125, 0.75, 0.75, 0.75, 0.375, 0.875, 0.625, 0.875, 0.625, 0.9375, 0.375, 0.9375, 0.375, 0.0, 0.625, 0.0, 0.625, 0.25, 0.375, 0.25, 0.375, 0.4375, 0.625, 0.4375, 0.625, 0.5, 0.375, 0.5, 0.375, 0.5, 0.625, 0.5, 0.625, 0.75, 0.375, 0.75, 0.375, 0.875, 0.625, 0.875, 0.625, 1.0, 0.375, 1.0, 0.3125, 0.5, 0.375, 0.5, 0.375, 0.75, 0.3125, 0.75, 0.75, 0.5, 0.875, 0.5, 0.875, 0.75, 0.75, 0.75, 0.6875, 0.5, 0.75, 0.5, 0.75, 0.75, 0.6875, 0.75, 0.125, 0.5, 0.25, 0.5, 0.25, 0.75, 0.125, 0.75, 0.375, 0.8125, 0.625, 0.8125, 0.625, 0.875, 0.375, 0.875, 0.375, 0.25, 0.625, 0.25, 0.625, 0.375, 0.375, 0.375, 0.375, 0.75, 0.625, 0.75, 0.625, 0.8125, 0.375, 0.8125, 0.625, 0.5, 0.6875, 0.5, 0.6875, 0.75, 0.625, 0.75, 0.25, 0.5, 0.3125, 0.5, 0.3125, 0.75, 0.25, 0.75, 0.375, 0.375, 0.625, 0.375, 0.625, 0.4375, 0.375, 0.4375, 0.375, 0.0, 0.625, 0.0, 0.625, 0.25, 0.375, 0.25, 0.375, 0.375, 0.625, 0.375, 0.625, 0.5, 0.375, 0.5, 0.375, 0.5, 0.625, 0.5, 0.625, 0.75, 0.375, 0.75, 0.375, 0.9375, 0.625, 0.9375, 0.625, 1.0, 0.375, 1.0, 0.25, 0.5, 0.375, 0.5, 0.375, 0.75, 0.25, 0.75, 0.8125, 0.5, 0.875, 0.5, 0.875, 0.75, 0.8125, 0.75, 0.625, 0.5, 0.75, 0.5, 0.75, 0.75, 0.625, 0.75, 0.1875, 0.5, 0.25, 0.5, 0.25, 0.75, 0.1875, 0.75, 0.375, 0.75, 0.625, 0.75, 0.625, 0.875, 0.375, 0.875, 0.375, 0.3125, 0.625, 0.3125, 0.625, 0.375, 0.375, 0.375, 0.375, 0.25, 0.625, 0.25, 0.625, 0.3125, 0.375, 0.3125, 0.125, 0.5, 0.1875, 0.5, 0.1875, 0.75, 0.125, 0.75, 0.75, 0.5, 0.8125, 0.5, 0.8125, 0.75, 0.75, 0.75, 0.375, 0.875, 0.625, 0.875, 0.625, 0.9375, 0.375, 0.9375, 0.375, 0.0, 0.625, 0.0, 0.625, 0.25, 0.375, 0.25, 0.375, 0.4375, 0.625, 0.4375, 0.625, 0.5, 0.375, 0.5, 0.375, 0.5, 0.625, 0.5, 0.625, 0.75, 0.375, 0.75, 0.375, 0.875, 0.625, 0.875, 0.625, 1.0, 0.375, 1.0, 0.3125, 0.5, 0.375, 0.5, 0.375, 0.75, 0.3125, 0.75, 0.75, 0.5, 0.875, 0.5, 0.875, 0.75, 0.75, 0.75, 0.6875, 0.5, 0.75, 0.5, 0.75, 0.75, 0.6875, 0.75, 0.125, 0.5, 0.25, 0.5, 0.25, 0.75, 0.125, 0.75, 0.375, 0.8125, 0.625, 0.8125, 0.625, 0.875, 0.375, 0.875, 0.375, 0.25, 0.625, 0.25, 0.625, 0.375, 0.375, 0.375, 0.375, 0.75, 0.625, 0.75, 0.625, 0.8125, 0.375, 0.8125, 0.625, 0.5, 0.6875, 0.5, 0.6875, 0.75, 0.625, 0.75, 0.25, 0.5, 0.3125, 0.5, 0.3125, 0.75, 0.25, 0.75, 0.375, 0.375, 0.625, 0.375, 0.625, 0.4375, 0.375, 0.4375, 0.375, 0.0, 0.625, 0.0, 0.625, 0.25, 0.375, 0.25, 0.375, 0.375, 0.625, 0.375, 0.625, 0.5, 0.375, 0.5, 0.375, 0.5, 0.625, 0.5, 0.625, 0.75, 0.375, 0.75, 0.375, 0.9375, 0.625, 0.9375, 0.625, 1.0, 0.375, 1.0, 0.25, 0.5, 0.375, 0.5, 0.375, 0.75, 0.25, 0.75, 0.8125, 0.5, 0.875, 0.5, 0.875, 0.75, 0.8125, 0.75, 0.625, 0.5, 0.75, 0.5, 0.75, 0.75, 0.625, 0.75, 0.1875, 0.5, 0.25, 0.5, 0.25, 0.75, 0.1875, 0.75, 0.375, 0.75, 0.625, 0.75, 0.625, 0.875, 0.375, 0.875, 0.375, 0.3125, 0.625, 0.3125, 0.625, 0.375, 0.375, 0.375, 0.375, 0.25, 0.625, 0.25, 0.625, 0.3125, 0.375, 0.3125, 0.125, 0.5, 0.1875, 0.5, 0.1875, 0.75, 0.125, 0.75, 0.75, 0.5, 0.8125, 0.5, 0.8125, 0.75, 0.75, 0.75, 0.375, 0.875, 0.625, 0.875, 0.625, 0.9375, 0.375, 0.9375])
me_cube_009.materials.append(mat_material_007)
me_cube_009.materials.append(mat_material_003)
me_cube_009.materials.append(mat_material_004)
me_cube_009.materials.append(mat_material_005)
me_cube_009.materials.append(mat_material_006)
me_cube_009.update()
me_cube_010 = bpy.data.meshes.new('Cube.010')
me_cube_010.from_pydata([(-1.334, -0.3726, 0.4399), (-0.9161, -0.2543, 2.588), (-1.334, 0.3805, 0.4399), (-0.9161, 0.2622, 2.588), (1.325, -0.3795, 0.4399), (0.9076, -0.2591, 2.588), (1.325, 0.3874, 0.4399), (0.9076, 0.2669, 2.588), (0.4552, 0.8924, 0.4399), (0.3112, 0.6133, 2.588), (0.4552, -0.8845, 0.4399), (0.3112, -0.6054, 2.588), (-0.4578, 0.8924, 0.4399), (-0.3149, -0.6054, 2.588), (-0.3149, 0.6133, 2.588), (-0.4578, -0.8845, 0.4399), (-0.05228, 0.01787, -2.248), (-0.05228, -0.009987, -2.248), (-0.01986, 0.03681, -2.248), (0.04608, -0.01024, -2.248), (0.04608, 0.01813, -2.248), (0.01391, -0.02893, -2.248), (0.01391, 0.03681, -2.248), (-0.01986, -0.02893, -2.248), (-0.9161, -0.2543, 2.588), (-0.9161, 0.2622, 2.588), (0.3112, 0.6133, 2.588), (0.9076, 0.2669, 2.588), (0.9076, -0.2591, 2.588), (-0.3149, -0.6054, 2.588), (-0.3149, 0.6133, 2.588), (0.3112, -0.6054, 2.588), (-0.8519, -0.2362, 6.204), (-0.8519, 0.2441, 6.204), (0.2828, 0.5583, 6.204), (0.8437, 0.2485, 6.204), (0.8437, -0.2406, 6.204), (-0.2868, -0.5504, 6.204), (-0.2868, 0.5583, 6.204), (0.2828, -0.5504, 6.204)], [], [(0, 1, 3, 2), (8, 9, 7, 6), (6, 7, 5, 4), (15, 13, 1, 0), (4, 10, 21, 19), (5, 7, 27, 28), (13, 11, 31, 29), (8, 6, 20, 22), (4, 5, 11, 10), (12, 14, 9, 8), (2, 3, 14, 12), (15, 0, 17, 23), (7, 9, 26, 27), (10, 11, 13, 15), (22, 20, 19, 21), (18, 22, 21, 23), (16, 18, 23, 17), (2, 12, 18, 16), (0, 2, 16, 17), (12, 8, 22, 18), (6, 4, 19, 20), (10, 15, 23, 21), (27, 26, 34, 35), (24, 29, 37, 32), (31, 28, 36, 39), (11, 5, 28, 31), (9, 14, 30, 26), (3, 1, 24, 25), (14, 3, 25, 30), (1, 13, 29, 24), (35, 34, 39, 36), (34, 38, 37, 39), (30, 25, 33, 38), (26, 30, 38, 34), (28, 27, 35, 36), (25, 24, 32, 33), (29, 31, 39, 37)])
_uv = me_cube_010.uv_layers.new(name='UVMap')
_uv.uv.foreach_set('vector', [0.375, 0.0, 0.625, 0.0, 0.625, 0.25, 0.375, 0.25, 0.375, 0.375, 0.625, 0.375, 0.625, 0.5, 0.375, 0.5, 0.375, 0.5, 0.625, 0.5, 0.625, 0.75, 0.375, 0.75, 0.375, 0.9375, 0.625, 0.9375, 0.625, 1.0, 0.375, 1.0, 0.375, 0.75, 0.375, 0.875, 0.375, 0.875, 0.375, 0.75, 0.625, 0.75, 0.625, 0.5, 0.625, 0.5, 0.625, 0.75, 0.625, 0.9375, 0.625, 0.875, 0.625, 0.875, 0.625, 0.9375, 0.375, 0.375, 0.375, 0.5, 0.375, 0.5, 0.375, 0.375, 0.375, 0.75, 0.625, 0.75, 0.625, 0.875, 0.375, 0.875, 0.375, 0.3125, 0.625, 0.3125, 0.625, 0.375, 0.375, 0.375, 0.375, 0.25, 0.625, 0.25, 0.625, 0.3125, 0.375, 0.3125, 0.375, 0.9375, 0.375, 1.0, 0.375, 1.0, 0.375, 0.9375, 0.625, 0.5, 0.625, 0.375, 0.625, 0.375, 0.625, 0.5, 0.375, 0.875, 0.625, 0.875, 0.625, 0.9375, 0.375, 0.9375, 0.25, 0.5, 0.375, 0.5, 0.375, 0.75, 0.25, 0.75, 0.1875, 0.5, 0.25, 0.5, 0.25, 0.75, 0.1875, 0.75, 0.125, 0.5, 0.1875, 0.5, 0.1875, 0.75, 0.125, 0.75, 0.375, 0.25, 0.375, 0.3125, 0.375, 0.3125, 0.375, 0.25, 0.375, 0.0, 0.375, 0.25, 0.375, 0.25, 0.375, 0.0, 0.375, 0.3125, 0.375, 0.375, 0.375, 0.375, 0.375, 0.3125, 0.375, 0.5, 0.375, 0.75, 0.375, 0.75, 0.375, 0.5, 0.375, 0.875, 0.375, 0.9375, 0.375, 0.9375, 0.375, 0.875, 0.625, 0.5, 0.625, 0.375, 0.625, 0.375, 0.625, 0.5, 0.625, 1.0, 0.625, 0.9375, 0.625, 0.9375, 0.625, 1.0, 0.625, 0.875, 0.625, 0.75, 0.625, 0.75, 0.625, 0.875, 0.625, 0.875, 0.625, 0.75, 0.625, 0.75, 0.625, 0.875, 0.625, 0.375, 0.625, 0.3125, 0.625, 0.3125, 0.625, 0.375, 0.625, 0.25, 0.625, 0.0, 0.625, 0.0, 0.625, 0.25, 0.625, 0.3125, 0.625, 0.25, 0.625, 0.25, 0.625, 0.3125, 0.625, 1.0, 0.625, 0.9375, 0.625, 0.9375, 0.625, 1.0, 0.625, 0.5, 0.75, 0.5, 0.75, 0.75, 0.625, 0.75, 0.75, 0.5, 0.8125, 0.5, 0.8125, 0.75, 0.75, 0.75, 0.625, 0.3125, 0.625, 0.25, 0.625, 0.25, 0.625, 0.3125, 0.625, 0.375, 0.625, 0.3125, 0.625, 0.3125, 0.625, 0.375, 0.625, 0.75, 0.625, 0.5, 0.625, 0.5, 0.625, 0.75, 0.625, 0.25, 0.625, 0.0, 0.625, 0.0, 0.625, 0.25, 0.625, 0.9375, 0.625, 0.875, 0.625, 0.875, 0.625, 0.9375])
me_cube_010.materials.append(mat_material_008)
me_cube_010.update()
me_cube_011 = bpy.data.meshes.new('Cube.011')
me_cube_011.from_pydata([(-1.161, -0.3351, 5.323), (-1.161, -0.3351, 6.051), (-1.161, 0.3351, 5.323), (-1.161, 0.3351, 6.051), (1.161, -0.3351, 5.323), (1.161, -0.3351, 6.051), (1.161, 0.3351, 5.323), (1.161, 0.3351, 6.051), (-0.4055, 0.757, 5.323), (-0.4055, 0.757, 6.051), (-0.4055, -0.757, 5.323), (-0.4055, -0.757, 6.051), (0.4116, 0.757, 6.051), (0.4116, -0.757, 5.323), (0.4116, 0.757, 5.323), (0.4116, -0.757, 6.051), (-1.19, -0.3505, 7.222), (0.5798, 0.9528, 19.34), (-0.5727, -0.9528, 19.34), (-0.5727, -0.9528, 18.61), (-0.5727, 0.9528, 19.34), (-0.5727, 0.9528, 18.61), (1.638, 0.4218, 19.34), (1.638, 0.4218, 18.61), (-1.19, -0.3505, 7.632), (1.638, -0.4218, 19.34), (1.638, -0.4218, 18.61), (-1.638, 0.4218, 19.34), (-1.638, 0.4218, 18.61), (-1.638, -0.4218, 19.34), (-1.19, 0.3504, 7.632), (-1.638, -0.4218, 18.61), (-0.8336, -0.231, 4.71), (-0.8336, 0.2389, 4.71), (-0.2868, -0.5504, 4.71), (-0.2868, 0.5583, 4.71), (0.5798, -0.9528, 18.61), (0.5798, 0.9528, 18.61), (0.5798, -0.9528, 19.34), (-1.19, 0.3504, 7.222), (1.212, -0.3505, 7.632), (1.212, -0.3505, 7.222), (-0.8336, -0.231, 4.71), (-0.8336, 0.2389, 4.71), (-0.2868, -0.5504, 4.71), (-0.2868, 0.5583, 4.71), (1.212, 0.3504, 7.222), (1.212, 0.3504, 7.632), (-0.409, 0.7916, 7.222), (-0.409, 0.7916, 7.632), (-0.409, -0.7917, 7.222), (-0.409, -0.7917, 7.632), (0.4363, 0.7916, 7.632), (0.4363, -0.7917, 7.222), (0.4363, 0.7916, 7.222), (0.4363, -0.7917, 7.632), (0.4363, 0.7916, 7.632), (-0.409, -0.7917, 7.632), (-0.409, -0.7917, 7.222), (-0.409, 0.7916, 7.632), (-0.409, 0.7916, 7.222), (1.212, 0.3504, 7.632), (1.212, 0.3504, 7.222), (1.212, -0.3505, 7.632), (1.212, -0.3505, 7.222), (-1.19, 0.3504, 7.632), (-1.19, 0.3504, 7.222), (-1.19, -0.3505, 7.632), (-1.19, -0.3505, 7.222), (-0.9016, -0.2528, 7.272), (-0.9016, 0.2613, 7.272), (-0.3033, -0.6022, 7.272), (-0.3033, 0.6107, 7.272), (0.4363, -0.7917, 7.222), (0.4363, 0.7916, 7.222), (0.4363, -0.7917, 7.632), (-0.9016, -0.2528, 7.272), (-0.9016, 0.2613, 7.272), (-0.3033, -0.6022, 7.272), (-0.3033, 0.6107, 7.272), (-1.218, -0.3724, 8.883), (-1.218, -0.3724, 9.304), (-1.218, 0.3721, 9.304), (-1.218, 0.3721, 8.883), (1.246, -0.3724, 9.304), (1.246, -0.3724, 8.883), (1.246, 0.3721, 8.883), (1.246, 0.3721, 9.304), (-0.4166, 0.8407, 8.883), (-0.4166, 0.8407, 9.304), (-0.4166, -0.8409, 8.883), (-0.4166, -0.8409, 9.304), (0.4502, 0.8407, 9.304), (0.4502, -0.8409, 8.883), (0.4502, 0.8407, 8.883), (0.4502, -0.8409, 9.304), (0.4502, 0.8407, 9.304), (-0.4166, -0.8409, 9.304), (-0.4166, -0.8409, 8.883), (-0.4166, 0.8407, 9.304), (-0.4166, 0.8407, 8.883), (1.246, 0.3721, 9.304), (1.246, 0.3721, 8.883), (1.246, -0.3724, 9.304), (1.246, -0.3724, 8.883), (-1.218, 0.3721, 9.304), (-1.218, 0.3721, 8.883), (-1.218, -0.3724, 9.304), (-1.218, -0.3724, 8.883), (-0.9218, -0.2685, 8.934), (-0.9218, 0.2774, 8.934), (-0.3082, -0.6397, 8.934), (-0.3082, 0.6486, 8.934), (0.4502, -0.8409, 8.883), (0.4502, 0.8407, 8.883), (0.4502, -0.8409, 9.304), (-0.9218, -0.2685, 8.934), (-0.9218, 0.2774, 8.934), (-0.3082, -0.6397, 8.934), (-0.3082, 0.6486, 8.934), (-1.291, -0.3724, 10.54), (-1.291, -0.3724, 10.96), (-1.291, 0.3721, 10.96), (-1.291, 0.3721, 10.54), (1.335, -0.3724, 10.96), (1.335, -0.3724, 10.54), (1.335, 0.3721, 10.54), (1.335, 0.3721, 10.96), (-0.4368, 0.8407, 10.54), (-0.4368, 0.8407, 10.96), (-0.4368, -0.8409, 10.54), (-0.4368, -0.8409, 10.96), (0.4873, 0.8407, 10.96), (0.4873, -0.8409, 10.54), (0.4873, 0.8407, 10.54), (0.4873, -0.8409, 10.96), (0.4873, 0.8407, 10.96), (-0.4368, -0.8409, 10.96), (-0.4368, -0.8409, 10.54), (-0.4368, 0.8407, 10.96), (-0.4368, 0.8407, 10.54), (1.335, 0.3721, 10.96), (1.335, 0.3721, 10.54), (1.335, -0.3724, 10.96), (1.335, -0.3724, 10.54), (-1.291, 0.3721, 10.96), (-1.291, 0.3721, 10.54), (-1.291, -0.3724, 10.96), (-1.291, -0.3724, 10.54), (-0.9755, -0.2685, 10.59), (-0.9755, 0.2774, 10.59), (-0.3213, -0.6397, 10.59), (-0.3213, 0.6486, 10.59), (0.4873, -0.8409, 10.54), (0.4873, 0.8407, 10.54), (0.4873, -0.8409, 10.96), (-0.9755, -0.2685, 10.59), (-0.9755, 0.2774, 10.59), (-0.3213, -0.6397, 10.59), (-0.3213, 0.6486, 10.59), (-1.354, -0.3859, 12.13), (-1.354, -0.3859, 12.57), (-1.354, 0.3856, 12.57), (-1.354, 0.3856, 12.13), (1.368, -0.3859, 12.57), (1.368, -0.3859, 12.13), (1.368, 0.3856, 12.13), (1.368, 0.3856, 12.57), (-0.4692, 0.8712, 12.13), (-0.4692, 0.8712, 12.57), (-0.4692, -0.8716, 12.13), (-0.4692, -0.8716, 12.57), (0.4886, 0.8712, 12.57), (0.4886, -0.8716, 12.13), (0.4886, 0.8712, 12.13), (0.4886, -0.8716, 12.57), (0.4886, 0.8712, 12.57), (-0.4692, -0.8716, 12.57), (-0.4692, -0.8716, 12.13), (-0.4692, 0.8712, 12.57), (-0.4692, 0.8712, 12.13), (1.368, 0.3856, 12.57), (1.368, 0.3856, 12.13), (1.368, -0.3859, 12.57), (1.368, -0.3859, 12.13), (-1.354, 0.3856, 12.57), (-1.354, 0.3856, 12.13), (-1.354, -0.3859, 12.57), (-1.354, -0.3859, 12.13), (-1.027, -0.2783, 12.19), (-1.027, 0.2875, 12.19), (-0.3495, -0.663, 12.19), (-0.3495, 0.6722, 12.19), (0.4886, -0.8716, 12.13), (0.4886, 0.8712, 12.13), (0.4886, -0.8716, 12.57), (-1.027, -0.2783, 12.19), (-1.027, 0.2875, 12.19), (-0.3495, -0.663, 12.19), (-0.3495, 0.6722, 12.19), (-1.41, -0.4034, 13.86), (-1.41, -0.4034, 14.32), (-1.41, 0.403, 14.32), (-1.41, 0.403, 13.86), (1.435, -0.4034, 14.32), (1.435, -0.4034, 13.86), (1.435, 0.403, 13.86), (1.435, 0.403, 14.32), (-0.4845, 0.9106, 13.86), (-0.4845, 0.9106, 14.32), (-0.4845, -0.911, 13.86), (-0.4845, -0.911, 14.32), (0.5166, 0.9106, 14.32), (0.5166, -0.911, 13.86), (0.5166, 0.9106, 13.86), (0.5166, -0.911, 14.32), (0.5166, 0.9106, 14.32), (-0.4845, -0.911, 14.32), (-0.4845, -0.911, 13.86), (-0.4845, 0.9106, 14.32), (-0.4845, 0.9106, 13.86), (1.435, 0.403, 14.32), (1.435, 0.403, 13.86), (1.435, -0.4034, 14.32), (1.435, -0.4034, 13.86), (-1.41, 0.403, 14.32), (-1.41, 0.403, 13.86), (-1.41, -0.4034, 14.32), (-1.41, -0.4034, 13.86), (-1.068, -0.291, 13.92), (-1.068, 0.3005, 13.92), (-0.3594, -0.693, 13.92), (-0.3594, 0.7025, 13.92), (0.5166, -0.911, 13.86), (0.5166, 0.9106, 13.86), (0.5166, -0.911, 14.32), (-1.068, -0.291, 13.92), (-1.068, 0.3005, 13.92), (-0.3594, -0.693, 13.92), (-0.3594, 0.7025, 13.92), (-1.422, -0.4337, 15.5), (-1.422, -0.4337, 15.99), (-1.422, 0.4331, 15.99), (-1.422, 0.4331, 15.5), (1.45, -0.4337, 15.99), (1.45, -0.4337, 15.5), (1.45, 0.4331, 15.5), (1.45, 0.4331, 15.99), (-0.4879, 0.9786, 15.5), (-0.4879, 0.9786, 15.99), (-0.4879, -0.9792, 15.5), (-0.4879, -0.9792, 15.99), (0.5228, 0.9786, 15.99), (0.5228, -0.9792, 15.5), (0.5228, 0.9786, 15.5), (0.5228, -0.9792, 15.99), (0.5228, 0.9786, 15.99), (-0.4879, -0.9792, 15.99), (-0.4879, -0.9792, 15.5), (-0.4879, 0.9786, 15.99), (-0.4879, 0.9786, 15.5), (1.45, 0.4331, 15.99), (1.45, 0.4331, 15.5), (1.45, -0.4337, 15.99), (1.45, -0.4337, 15.5), (-1.422, 0.4331, 15.99), (-1.422, 0.4331, 15.5), (-1.422, -0.4337, 15.99), (-1.422, -0.4337, 15.5), (-1.077, -0.3128, 15.56), (-1.077, 0.3229, 15.56), (-0.3616, -0.7449, 15.56), (-0.3616, 0.755, 15.56), (0.5228, -0.9792, 15.5), (0.5228, 0.9786, 15.5), (0.5228, -0.9792, 15.99), (-1.077, -0.3128, 15.56), (-1.077, 0.3229, 15.56), (-0.3616, -0.7449, 15.56), (-0.3616, 0.755, 15.56), (-1.533, -0.4561, 17.16), (-1.533, -0.4561, 17.65), (-1.533, 0.4554, 17.65), (-1.533, 0.4554, 17.16), (1.587, -0.4561, 17.65), (1.587, -0.4561, 17.16), (1.587, 0.4554, 17.16), (1.587, 0.4554, 17.65), (-0.5188, 1.029, 17.16), (-0.5188, 1.029, 17.65), (-0.5188, -1.03, 17.16), (-0.5188, -1.03, 17.65), (0.5794, 1.029, 17.65), (0.5794, -1.03, 17.16), (0.5794, 1.029, 17.16), (0.5794, -1.03, 17.65), (0.5794, 1.029, 17.65), (-0.5188, -1.03, 17.65), (-0.5188, -1.03, 17.16), (-0.5188, 1.029, 17.65), (-0.5188, 1.029, 17.16), (1.587, 0.4554, 17.65), (1.587, 0.4554, 17.16), (1.587, -0.4561, 17.65), (1.587, -0.4561, 17.16), (-1.533, 0.4554, 17.65), (-1.533, 0.4554, 17.16), (-1.533, -0.4561, 17.65), (-1.533, -0.4561, 17.16), (-1.159, -0.329, 17.22), (-1.159, 0.3395, 17.22), (-0.3815, -0.7834, 17.22), (-0.3815, 0.794, 17.22), (0.5794, -1.03, 17.16), (0.5794, 1.029, 17.16), (0.5794, -1.03, 17.65), (-1.159, -0.329, 17.22), (-1.159, 0.3395, 17.22), (-0.3815, -0.7834, 17.22), (-0.3815, 0.794, 17.22)], [], [(0, 1, 3, 2), (14, 12, 7, 6), (6, 7, 5, 4), (10, 11, 1, 0), (14, 6, 4, 13), (9, 3, 1, 11), (12, 9, 11, 15), (2, 8, 10, 0), (13, 15, 11, 10), (2, 3, 9, 8), (4, 5, 15, 13), (7, 12, 15, 5), (8, 14, 13, 10), (8, 9, 12, 14), (37, 23, 26, 36), (31, 29, 27, 28), (19, 18, 29, 31), (17, 20, 18, 38), (23, 22, 25, 26), (20, 27, 29, 18), (28, 21, 19, 31), (37, 17, 22, 23), (35, 33, 32, 34), (16, 24, 30, 39), (36, 38, 18, 19), (28, 27, 20, 21), (26, 25, 38, 36), (22, 17, 38, 25), (21, 37, 36, 19), (21, 20, 17, 37), (45, 43, 42, 44), (54, 52, 47, 46), (46, 47, 40, 41), (50, 51, 24, 16), (54, 46, 41, 53), (49, 30, 24, 51), (52, 49, 51, 55), (39, 48, 50, 16), (53, 55, 51, 50), (39, 30, 49, 48), (41, 40, 55, 53), (47, 52, 55, 40), (48, 54, 53, 50), (48, 49, 52, 54), (74, 62, 64, 73), (68, 67, 65, 66), (58, 57, 67, 68), (56, 59, 57, 75), (62, 61, 63, 64), (59, 65, 67, 57), (66, 60, 58, 68), (74, 56, 61, 62), (72, 70, 69, 71), (73, 75, 57, 58), (66, 65, 59, 60), (64, 63, 75, 73), (61, 56, 75, 63), (60, 74, 73, 58), (60, 59, 56, 74), (79, 77, 76, 78), (80, 81, 82, 83), (94, 92, 87, 86), (86, 87, 84, 85), (90, 91, 81, 80), (94, 86, 85, 93), (89, 82, 81, 91), (92, 89, 91, 95), (83, 88, 90, 80), (93, 95, 91, 90), (83, 82, 89, 88), (85, 84, 95, 93), (87, 92, 95, 84), (88, 94, 93, 90), (88, 89, 92, 94), (114, 102, 104, 113), (108, 107, 105, 106), (98, 97, 107, 108), (96, 99, 97, 115), (102, 101, 103, 104), (99, 105, 107, 97), (106, 100, 98, 108), (114, 96, 101, 102), (112, 110, 109, 111), (113, 115, 97, 98), (106, 105, 99, 100), (104, 103, 115, 113), (101, 96, 115, 103), (100, 114, 113, 98), (100, 99, 96, 114), (119, 117, 116, 118), (120, 121, 122, 123), (134, 132, 127, 126), (126, 127, 124, 125), (130, 131, 121, 120), (134, 126, 125, 133), (129, 122, 121, 131), (132, 129, 131, 135), (123, 128, 130, 120), (133, 135, 131, 130), (123, 122, 129, 128), (125, 124, 135, 133), (127, 132, 135, 124), (128, 134, 133, 130), (128, 129, 132, 134), (154, 142, 144, 153), (148, 147, 145, 146), (138, 137, 147, 148), (136, 139, 137, 155), (142, 141, 143, 144), (139, 145, 147, 137), (146, 140, 138, 148), (154, 136, 141, 142), (152, 150, 149, 151), (153, 155, 137, 138), (146, 145, 139, 140), (144, 143, 155, 153), (141, 136, 155, 143), (140, 154, 153, 138), (140, 139, 136, 154), (159, 157, 156, 158), (160, 161, 162, 163), (174, 172, 167, 166), (166, 167, 164, 165), (170, 171, 161, 160), (174, 166, 165, 173), (169, 162, 161, 171), (172, 169, 171, 175), (163, 168, 170, 160), (173, 175, 171, 170), (163, 162, 169, 168), (165, 164, 175, 173), (167, 172, 175, 164), (168, 174, 173, 170), (168, 169, 172, 174), (194, 182, 184, 193), (188, 187, 185, 186), (178, 177, 187, 188), (176, 179, 177, 195), (182, 181, 183, 184), (179, 185, 187, 177), (186, 180, 178, 188), (194, 176, 181, 182), (192, 190, 189, 191), (193, 195, 177, 178), (186, 185, 179, 180), (184, 183, 195, 193), (181, 176, 195, 183), (180, 194, 193, 178), (180, 179, 176, 194), (199, 197, 196, 198), (200, 201, 202, 203), (214, 212, 207, 206), (206, 207, 204, 205), (210, 211, 201, 200), (214, 206, 205, 213), (209, 202, 201, 211), (212, 209, 211, 215), (203, 208, 210, 200), (213, 215, 211, 210), (203, 202, 209, 208), (205, 204, 215, 213), (207, 212, 215, 204), (208, 214, 213, 210), (208, 209, 212, 214), (234, 222, 224, 233), (228, 227, 225, 226), (218, 217, 227, 228), (216, 219, 217, 235), (222, 221, 223, 224), (219, 225, 227, 217), (226, 220, 218, 228), (234, 216, 221, 222), (232, 230, 229, 231), (233, 235, 217, 218), (226, 225, 219, 220), (224, 223, 235, 233), (221, 216, 235, 223), (220, 234, 233, 218), (220, 219, 216, 234), (239, 237, 236, 238), (240, 241, 242, 243), (254, 252, 247, 246), (246, 247, 244, 245), (250, 251, 241, 240), (254, 246, 245, 253), (249, 242, 241, 251), (252, 249, 251, 255), (243, 248, 250, 240), (253, 255, 251, 250), (243, 242, 249, 248), (245, 244, 255, 253), (247, 252, 255, 244), (248, 254, 253, 250), (248, 249, 252, 254), (274, 262, 264, 273), (268, 267, 265, 266), (258, 257, 267, 268), (256, 259, 257, 275), (262, 261, 263, 264), (259, 265, 267, 257), (266, 260, 258, 268), (274, 256, 261, 262), (272, 270, 269, 271), (273, 275, 257, 258), (266, 265, 259, 260), (264, 263, 275, 273), (261, 256, 275, 263), (260, 274, 273, 258), (260, 259, 256, 274), (279, 277, 276, 278), (280, 281, 282, 283), (294, 292, 287, 286), (286, 287, 284, 285), (290, 291, 281, 280), (294, 286, 285, 293), (289, 282, 281, 291), (292, 289, 291, 295), (283, 288, 290, 280), (293, 295, 291, 290), (283, 282, 289, 288), (285, 284, 295, 293), (287, 292, 295, 284), (288, 294, 293, 290), (288, 289, 292, 294), (314, 302, 304, 313), (308, 307, 305, 306), (298, 297, 307, 308), (296, 299, 297, 315), (302, 301, 303, 304), (299, 305, 307, 297), (306, 300, 298, 308), (314, 296, 301, 302), (312, 310, 309, 311), (313, 315, 297, 298), (306, 305, 299, 300), (304, 303, 315, 313), (301, 296, 315, 303), (300, 314, 313, 298), (300, 299, 296, 314), (319, 317, 316, 318)])
_uv = me_cube_011.uv_layers.new(name='UVMap')
_uv.uv.foreach_set('vector', [0.375, 0.0, 0.625, 0.0, 0.625, 0.25, 0.375, 0.25, 0.375, 0.4375, 0.625, 0.4375, 0.625, 0.5, 0.375, 0.5, 0.375, 0.5, 0.625, 0.5, 0.625, 0.75, 0.375, 0.75, 0.375, 0.875, 0.625, 0.875, 0.625, 1.0, 0.375, 1.0, 0.3125, 0.5, 0.375, 0.5, 0.375, 0.75, 0.3125, 0.75, 0.75, 0.5, 0.875, 0.5, 0.875, 0.75, 0.75, 0.75, 0.6875, 0.5, 0.75, 0.5, 0.75, 0.75, 0.6875, 0.75, 0.125, 0.5, 0.25, 0.5, 0.25, 0.75, 0.125, 0.75, 0.375, 0.8125, 0.625, 0.8125, 0.625, 0.875, 0.375, 0.875, 0.375, 0.25, 0.625, 0.25, 0.625, 0.375, 0.375, 0.375, 0.375, 0.75, 0.625, 0.75, 0.625, 0.8125, 0.375, 0.8125, 0.625, 0.5, 0.6875, 0.5, 0.6875, 0.75, 0.625, 0.75, 0.25, 0.5, 0.3125, 0.5, 0.3125, 0.75, 0.25, 0.75, 0.375, 0.375, 0.625, 0.375, 0.625, 0.4375, 0.375, 0.4375, 0.3125, 0.5, 0.375, 0.5, 0.375, 0.75, 0.3125, 0.75, 0.375, 0.0, 0.625, 0.0, 0.625, 0.25, 0.375, 0.25, 0.375, 0.875, 0.625, 0.875, 0.625, 1.0, 0.375, 1.0, 0.6875, 0.5, 0.75, 0.5, 0.75, 0.75, 0.6875, 0.75, 0.375, 0.5, 0.625, 0.5, 0.625, 0.75, 0.375, 0.75, 0.75, 0.5, 0.875, 0.5, 0.875, 0.75, 0.75, 0.75, 0.125, 0.5, 0.25, 0.5, 0.25, 0.75, 0.125, 0.75, 0.375, 0.4375, 0.625, 0.4375, 0.625, 0.5, 0.375, 0.5, 0.8125, 0.5, 0.875, 0.5, 0.875, 0.75, 0.8125, 0.75, 0.375, 0.0, 0.625, 0.0, 0.625, 0.25, 0.375, 0.25, 0.375, 0.8125, 0.625, 0.8125, 0.625, 0.875, 0.375, 0.875, 0.375, 0.25, 0.625, 0.25, 0.625, 0.375, 0.375, 0.375, 0.375, 0.75, 0.625, 0.75, 0.625, 0.8125, 0.375, 0.8125, 0.625, 0.5, 0.6875, 0.5, 0.6875, 0.75, 0.625, 0.75, 0.25, 0.5, 0.3125, 0.5, 0.3125, 0.75, 0.25, 0.75, 0.375, 0.375, 0.625, 0.375, 0.625, 0.4375, 0.375, 0.4375, 0.8125, 0.5, 0.875, 0.5, 0.875, 0.75, 0.8125, 0.75, 0.375, 0.4375, 0.625, 0.4375, 0.625, 0.5, 0.375, 0.5, 0.375, 0.5, 0.625, 0.5, 0.625, 0.75, 0.375, 0.75, 0.375, 0.875, 0.625, 0.875, 0.625, 1.0, 0.375, 1.0, 0.3125, 0.5, 0.375, 0.5, 0.375, 0.75, 0.3125, 0.75, 0.75, 0.5, 0.875, 0.5, 0.875, 0.75, 0.75, 0.75, 0.6875, 0.5, 0.75, 0.5, 0.75, 0.75, 0.6875, 0.75, 0.125, 0.5, 0.25, 0.5, 0.25, 0.75, 0.125, 0.75, 0.375, 0.8125, 0.625, 0.8125, 0.625, 0.875, 0.375, 0.875, 0.375, 0.25, 0.625, 0.25, 0.625, 0.375, 0.375, 0.375, 0.375, 0.75, 0.625, 0.75, 0.625, 0.8125, 0.375, 0.8125, 0.625, 0.5, 0.6875, 0.5, 0.6875, 0.75, 0.625, 0.75, 0.25, 0.5, 0.3125, 0.5, 0.3125, 0.75, 0.25, 0.75, 0.375, 0.375, 0.625, 0.375, 0.625, 0.4375, 0.375, 0.4375, 0.3125, 0.5, 0.375, 0.5, 0.375, 0.75, 0.3125, 0.75, 0.375, 0.0, 0.625, 0.0, 0.625, 0.25, 0.375, 0.25, 0.375, 0.875, 0.625, 0.875, 0.625, 1.0, 0.375, 1.0, 0.6875, 0.5, 0.75, 0.5, 0.75, 0.75, 0.6875, 0.75, 0.375, 0.5, 0.625, 0.5, 0.625, 0.75, 0.375, 0.75, 0.75, 0.5, 0.875, 0.5, 0.875, 0.75, 0.75, 0.75, 0.125, 0.5, 0.25, 0.5, 0.25, 0.75, 0.125, 0.75, 0.375, 0.4375, 0.625, 0.4375, 0.625, 0.5, 0.375, 0.5, 0.8125, 0.5, 0.875, 0.5, 0.875, 0.75, 0.8125, 0.75, 0.375, 0.8125, 0.625, 0.8125, 0.625, 0.875, 0.375, 0.875, 0.375, 0.25, 0.625, 0.25, 0.625, 0.375, 0.375, 0.375, 0.375, 0.75, 0.625, 0.75, 0.625, 0.8125, 0.375, 0.8125, 0.625, 0.5, 0.6875, 0.5, 0.6875, 0.75, 0.625, 0.75, 0.25, 0.5, 0.3125, 0.5, 0.3125, 0.75, 0.25, 0.75, 0.375, 0.375, 0.625, 0.375, 0.625, 0.4375, 0.375, 0.4375, 0.8125, 0.5, 0.875, 0.5, 0.875, 0.75, 0.8125, 0.75, 0.375, 0.0, 0.625, 0.0, 0.625, 0.25, 0.375, 0.25, 0.375, 0.4375, 0.625, 0.4375, 0.625, 0.5, 0.375, 0.5, 0.375, 0.5, 0.625, 0.5, 0.625, 0.75, 0.375, 0.75, 0.375, 0.875, 0.625, 0.875, 0.625, 1.0, 0.375, 1.0, 0.3125, 0.5, 0.375, 0.5, 0.375, 0.75, 0.3125, 0.75, 0.75, 0.5, 0.875, 0.5, 0.875, 0.75, 0.75, 0.75, 0.6875, 0.5, 0.75, 0.5, 0.75, 0.75, 0.6875, 0.75, 0.125, 0.5, 0.25, 0.5, 0.25, 0.75, 0.125, 0.75, 0.375, 0.8125, 0.625, 0.8125, 0.625, 0.875, 0.375, 0.875, 0.375, 0.25, 0.625, 0.25, 0.625, 0.375, 0.375, 0.375, 0.375, 0.75, 0.625, 0.75, 0.625, 0.8125, 0.375, 0.8125, 0.625, 0.5, 0.6875, 0.5, 0.6875, 0.75, 0.625, 0.75, 0.25, 0.5, 0.3125, 0.5, 0.3125, 0.75, 0.25, 0.75, 0.375, 0.375, 0.625, 0.375, 0.625, 0.4375, 0.375, 0.4375, 0.3125, 0.5, 0.375, 0.5, 0.375, 0.75, 0.3125, 0.75, 0.375, 0.0, 0.625, 0.0, 0.625, 0.25, 0.375, 0.25, 0.375, 0.875, 0.625, 0.875, 0.625, 1.0, 0.375, 1.0, 0.6875, 0.5, 0.75, 0.5, 0.75, 0.75, 0.6875, 0.75, 0.375, 0.5, 0.625, 0.5, 0.625, 0.75, 0.375, 0.75, 0.75, 0.5, 0.875, 0.5, 0.875, 0.75, 0.75, 0.75, 0.125, 0.5, 0.25, 0.5, 0.25, 0.75, 0.125, 0.75, 0.375, 0.4375, 0.625, 0.4375, 0.625, 0.5, 0.375, 0.5, 0.8125, 0.5, 0.875, 0.5, 0.875, 0.75, 0.8125, 0.75, 0.375, 0.8125, 0.625, 0.8125, 0.625, 0.875, 0.375, 0.875, 0.375, 0.25, 0.625, 0.25, 0.625, 0.375, 0.375, 0.375, 0.375, 0.75, 0.625, 0.75, 0.625, 0.8125, 0.375, 0.8125, 0.625, 0.5, 0.6875, 0.5, 0.6875, 0.75, 0.625, 0.75, 0.25, 0.5, 0.3125, 0.5, 0.3125, 0.75, 0.25, 0.75, 0.375, 0.375, 0.625, 0.375, 0.625, 0.4375, 0.375, 0.4375, 0.8125, 0.5, 0.875, 0.5, 0.875, 0.75, 0.8125, 0.75, 0.375, 0.0, 0.625, 0.0, 0.625, 0.25, 0.375, 0.25, 0.375, 0.4375, 0.625, 0.4375, 0.625, 0.5, 0.375, 0.5, 0.375, 0.5, 0.625, 0.5, 0.625, 0.75, 0.375, 0.75, 0.375, 0.875, 0.625, 0.875, 0.625, 1.0, 0.375, 1.0, 0.3125, 0.5, 0.375, 0.5, 0.375, 0.75, 0.3125, 0.75, 0.75, 0.5, 0.875, 0.5, 0.875, 0.75, 0.75, 0.75, 0.6875, 0.5, 0.75, 0.5, 0.75, 0.75, 0.6875, 0.75, 0.125, 0.5, 0.25, 0.5, 0.25, 0.75, 0.125, 0.75, 0.375, 0.8125, 0.625, 0.8125, 0.625, 0.875, 0.375, 0.875, 0.375, 0.25, 0.625, 0.25, 0.625, 0.375, 0.375, 0.375, 0.375, 0.75, 0.625, 0.75, 0.625, 0.8125, 0.375, 0.8125, 0.625, 0.5, 0.6875, 0.5, 0.6875, 0.75, 0.625, 0.75, 0.25, 0.5, 0.3125, 0.5, 0.3125, 0.75, 0.25, 0.75, 0.375, 0.375, 0.625, 0.375, 0.625, 0.4375, 0.375, 0.4375, 0.3125, 0.5, 0.375, 0.5, 0.375, 0.75, 0.3125, 0.75, 0.375, 0.0, 0.625, 0.0, 0.625, 0.25, 0.375, 0.25, 0.375, 0.875, 0.625, 0.875, 0.625, 1.0, 0.375, 1.0, 0.6875, 0.5, 0.75, 0.5, 0.75, 0.75, 0.6875, 0.75, 0.375, 0.5, 0.625, 0.5, 0.625, 0.75, 0.375, 0.75, 0.75, 0.5, 0.875, 0.5, 0.875, 0.75, 0.75, 0.75, 0.125, 0.5, 0.25, 0.5, 0.25, 0.75, 0.125, 0.75, 0.375, 0.4375, 0.625, 0.4375, 0.625, 0.5, 0.375, 0.5, 0.8125, 0.5, 0.875, 0.5, 0.875, 0.75, 0.8125, 0.75, 0.375, 0.8125, 0.625, 0.8125, 0.625, 0.875, 0.375, 0.875, 0.375, 0.25, 0.625, 0.25, 0.625, 0.375, 0.375, 0.375, 0.375, 0.75, 0.625, 0.75, 0.625, 0.8125, 0.375, 0.8125, 0.625, 0.5, 0.6875, 0.5, 0.6875, 0.75, 0.625, 0.75, 0.25, 0.5, 0.3125, 0.5, 0.3125, 0.75, 0.25, 0.75, 0.375, 0.375, 0.625, 0.375, 0.625, 0.4375, 0.375, 0.4375, 0.8125, 0.5, 0.875, 0.5, 0.875, 0.75, 0.8125, 0.75, 0.375, 0.0, 0.625, 0.0, 0.625, 0.25, 0.375, 0.25, 0.375, 0.4375, 0.625, 0.4375, 0.625, 0.5, 0.375, 0.5, 0.375, 0.5, 0.625, 0.5, 0.625, 0.75, 0.375, 0.75, 0.375, 0.875, 0.625, 0.875, 0.625, 1.0, 0.375, 1.0, 0.3125, 0.5, 0.375, 0.5, 0.375, 0.75, 0.3125, 0.75, 0.75, 0.5, 0.875, 0.5, 0.875, 0.75, 0.75, 0.75, 0.6875, 0.5, 0.75, 0.5, 0.75, 0.75, 0.6875, 0.75, 0.125, 0.5, 0.25, 0.5, 0.25, 0.75, 0.125, 0.75, 0.375, 0.8125, 0.625, 0.8125, 0.625, 0.875, 0.375, 0.875, 0.375, 0.25, 0.625, 0.25, 0.625, 0.375, 0.375, 0.375, 0.375, 0.75, 0.625, 0.75, 0.625, 0.8125, 0.375, 0.8125, 0.625, 0.5, 0.6875, 0.5, 0.6875, 0.75, 0.625, 0.75, 0.25, 0.5, 0.3125, 0.5, 0.3125, 0.75, 0.25, 0.75, 0.375, 0.375, 0.625, 0.375, 0.625, 0.4375, 0.375, 0.4375, 0.3125, 0.5, 0.375, 0.5, 0.375, 0.75, 0.3125, 0.75, 0.375, 0.0, 0.625, 0.0, 0.625, 0.25, 0.375, 0.25, 0.375, 0.875, 0.625, 0.875, 0.625, 1.0, 0.375, 1.0, 0.6875, 0.5, 0.75, 0.5, 0.75, 0.75, 0.6875, 0.75, 0.375, 0.5, 0.625, 0.5, 0.625, 0.75, 0.375, 0.75, 0.75, 0.5, 0.875, 0.5, 0.875, 0.75, 0.75, 0.75, 0.125, 0.5, 0.25, 0.5, 0.25, 0.75, 0.125, 0.75, 0.375, 0.4375, 0.625, 0.4375, 0.625, 0.5, 0.375, 0.5, 0.8125, 0.5, 0.875, 0.5, 0.875, 0.75, 0.8125, 0.75, 0.375, 0.8125, 0.625, 0.8125, 0.625, 0.875, 0.375, 0.875, 0.375, 0.25, 0.625, 0.25, 0.625, 0.375, 0.375, 0.375, 0.375, 0.75, 0.625, 0.75, 0.625, 0.8125, 0.375, 0.8125, 0.625, 0.5, 0.6875, 0.5, 0.6875, 0.75, 0.625, 0.75, 0.25, 0.5, 0.3125, 0.5, 0.3125, 0.75, 0.25, 0.75, 0.375, 0.375, 0.625, 0.375, 0.625, 0.4375, 0.375, 0.4375, 0.8125, 0.5, 0.875, 0.5, 0.875, 0.75, 0.8125, 0.75, 0.375, 0.0, 0.625, 0.0, 0.625, 0.25, 0.375, 0.25, 0.375, 0.4375, 0.625, 0.4375, 0.625, 0.5, 0.375, 0.5, 0.375, 0.5, 0.625, 0.5, 0.625, 0.75, 0.375, 0.75, 0.375, 0.875, 0.625, 0.875, 0.625, 1.0, 0.375, 1.0, 0.3125, 0.5, 0.375, 0.5, 0.375, 0.75, 0.3125, 0.75, 0.75, 0.5, 0.875, 0.5, 0.875, 0.75, 0.75, 0.75, 0.6875, 0.5, 0.75, 0.5, 0.75, 0.75, 0.6875, 0.75, 0.125, 0.5, 0.25, 0.5, 0.25, 0.75, 0.125, 0.75, 0.375, 0.8125, 0.625, 0.8125, 0.625, 0.875, 0.375, 0.875, 0.375, 0.25, 0.625, 0.25, 0.625, 0.375, 0.375, 0.375, 0.375, 0.75, 0.625, 0.75, 0.625, 0.8125, 0.375, 0.8125, 0.625, 0.5, 0.6875, 0.5, 0.6875, 0.75, 0.625, 0.75, 0.25, 0.5, 0.3125, 0.5, 0.3125, 0.75, 0.25, 0.75, 0.375, 0.375, 0.625, 0.375, 0.625, 0.4375, 0.375, 0.4375, 0.3125, 0.5, 0.375, 0.5, 0.375, 0.75, 0.3125, 0.75, 0.375, 0.0, 0.625, 0.0, 0.625, 0.25, 0.375, 0.25, 0.375, 0.875, 0.625, 0.875, 0.625, 1.0, 0.375, 1.0, 0.6875, 0.5, 0.75, 0.5, 0.75, 0.75, 0.6875, 0.75, 0.375, 0.5, 0.625, 0.5, 0.625, 0.75, 0.375, 0.75, 0.75, 0.5, 0.875, 0.5, 0.875, 0.75, 0.75, 0.75, 0.125, 0.5, 0.25, 0.5, 0.25, 0.75, 0.125, 0.75, 0.375, 0.4375, 0.625, 0.4375, 0.625, 0.5, 0.375, 0.5, 0.8125, 0.5, 0.875, 0.5, 0.875, 0.75, 0.8125, 0.75, 0.375, 0.8125, 0.625, 0.8125, 0.625, 0.875, 0.375, 0.875, 0.375, 0.25, 0.625, 0.25, 0.625, 0.375, 0.375, 0.375, 0.375, 0.75, 0.625, 0.75, 0.625, 0.8125, 0.375, 0.8125, 0.625, 0.5, 0.6875, 0.5, 0.6875, 0.75, 0.625, 0.75, 0.25, 0.5, 0.3125, 0.5, 0.3125, 0.75, 0.25, 0.75, 0.375, 0.375, 0.625, 0.375, 0.625, 0.4375, 0.375, 0.4375, 0.8125, 0.5, 0.875, 0.5, 0.875, 0.75, 0.8125, 0.75, 0.375, 0.0, 0.625, 0.0, 0.625, 0.25, 0.375, 0.25, 0.375, 0.4375, 0.625, 0.4375, 0.625, 0.5, 0.375, 0.5, 0.375, 0.5, 0.625, 0.5, 0.625, 0.75, 0.375, 0.75, 0.375, 0.875, 0.625, 0.875, 0.625, 1.0, 0.375, 1.0, 0.3125, 0.5, 0.375, 0.5, 0.375, 0.75, 0.3125, 0.75, 0.75, 0.5, 0.875, 0.5, 0.875, 0.75, 0.75, 0.75, 0.6875, 0.5, 0.75, 0.5, 0.75, 0.75, 0.6875, 0.75, 0.125, 0.5, 0.25, 0.5, 0.25, 0.75, 0.125, 0.75, 0.375, 0.8125, 0.625, 0.8125, 0.625, 0.875, 0.375, 0.875, 0.375, 0.25, 0.625, 0.25, 0.625, 0.375, 0.375, 0.375, 0.375, 0.75, 0.625, 0.75, 0.625, 0.8125, 0.375, 0.8125, 0.625, 0.5, 0.6875, 0.5, 0.6875, 0.75, 0.625, 0.75, 0.25, 0.5, 0.3125, 0.5, 0.3125, 0.75, 0.25, 0.75, 0.375, 0.375, 0.625, 0.375, 0.625, 0.4375, 0.375, 0.4375, 0.3125, 0.5, 0.375, 0.5, 0.375, 0.75, 0.3125, 0.75, 0.375, 0.0, 0.625, 0.0, 0.625, 0.25, 0.375, 0.25, 0.375, 0.875, 0.625, 0.875, 0.625, 1.0, 0.375, 1.0, 0.6875, 0.5, 0.75, 0.5, 0.75, 0.75, 0.6875, 0.75, 0.375, 0.5, 0.625, 0.5, 0.625, 0.75, 0.375, 0.75, 0.75, 0.5, 0.875, 0.5, 0.875, 0.75, 0.75, 0.75, 0.125, 0.5, 0.25, 0.5, 0.25, 0.75, 0.125, 0.75, 0.375, 0.4375, 0.625, 0.4375, 0.625, 0.5, 0.375, 0.5, 0.8125, 0.5, 0.875, 0.5, 0.875, 0.75, 0.8125, 0.75, 0.375, 0.8125, 0.625, 0.8125, 0.625, 0.875, 0.375, 0.875, 0.375, 0.25, 0.625, 0.25, 0.625, 0.375, 0.375, 0.375, 0.375, 0.75, 0.625, 0.75, 0.625, 0.8125, 0.375, 0.8125, 0.625, 0.5, 0.6875, 0.5, 0.6875, 0.75, 0.625, 0.75, 0.25, 0.5, 0.3125, 0.5, 0.3125, 0.75, 0.25, 0.75, 0.375, 0.375, 0.625, 0.375, 0.625, 0.4375, 0.375, 0.4375, 0.8125, 0.5, 0.875, 0.5, 0.875, 0.75, 0.8125, 0.75, 0.375, 0.0, 0.625, 0.0, 0.625, 0.25, 0.375, 0.25, 0.375, 0.4375, 0.625, 0.4375, 0.625, 0.5, 0.375, 0.5, 0.375, 0.5, 0.625, 0.5, 0.625, 0.75, 0.375, 0.75, 0.375, 0.875, 0.625, 0.875, 0.625, 1.0, 0.375, 1.0, 0.3125, 0.5, 0.375, 0.5, 0.375, 0.75, 0.3125, 0.75, 0.75, 0.5, 0.875, 0.5, 0.875, 0.75, 0.75, 0.75, 0.6875, 0.5, 0.75, 0.5, 0.75, 0.75, 0.6875, 0.75, 0.125, 0.5, 0.25, 0.5, 0.25, 0.75, 0.125, 0.75, 0.375, 0.8125, 0.625, 0.8125, 0.625, 0.875, 0.375, 0.875, 0.375, 0.25, 0.625, 0.25, 0.625, 0.375, 0.375, 0.375, 0.375, 0.75, 0.625, 0.75, 0.625, 0.8125, 0.375, 0.8125, 0.625, 0.5, 0.6875, 0.5, 0.6875, 0.75, 0.625, 0.75, 0.25, 0.5, 0.3125, 0.5, 0.3125, 0.75, 0.25, 0.75, 0.375, 0.375, 0.625, 0.375, 0.625, 0.4375, 0.375, 0.4375, 0.3125, 0.5, 0.375, 0.5, 0.375, 0.75, 0.3125, 0.75, 0.375, 0.0, 0.625, 0.0, 0.625, 0.25, 0.375, 0.25, 0.375, 0.875, 0.625, 0.875, 0.625, 1.0, 0.375, 1.0, 0.6875, 0.5, 0.75, 0.5, 0.75, 0.75, 0.6875, 0.75, 0.375, 0.5, 0.625, 0.5, 0.625, 0.75, 0.375, 0.75, 0.75, 0.5, 0.875, 0.5, 0.875, 0.75, 0.75, 0.75, 0.125, 0.5, 0.25, 0.5, 0.25, 0.75, 0.125, 0.75, 0.375, 0.4375, 0.625, 0.4375, 0.625, 0.5, 0.375, 0.5, 0.8125, 0.5, 0.875, 0.5, 0.875, 0.75, 0.8125, 0.75, 0.375, 0.8125, 0.625, 0.8125, 0.625, 0.875, 0.375, 0.875, 0.375, 0.25, 0.625, 0.25, 0.625, 0.375, 0.375, 0.375, 0.375, 0.75, 0.625, 0.75, 0.625, 0.8125, 0.375, 0.8125, 0.625, 0.5, 0.6875, 0.5, 0.6875, 0.75, 0.625, 0.75, 0.25, 0.5, 0.3125, 0.5, 0.3125, 0.75, 0.25, 0.75, 0.375, 0.375, 0.625, 0.375, 0.625, 0.4375, 0.375, 0.4375, 0.8125, 0.5, 0.875, 0.5, 0.875, 0.75, 0.8125, 0.75])
me_cube_011.materials.append(mat_material_009)
me_cube_011.update()

# ---- objects
ob_cube = bpy.data.objects.new('Cube', me_cube)
ob_cube_001 = bpy.data.objects.new('Cube.001', me_cube_002)
ob_cube_002 = bpy.data.objects.new('Cube.002', me_cube_001)
ob_cube_007 = bpy.data.objects.new('Cube.007', me_cube_009)
ob_cube_008 = bpy.data.objects.new('Cube.008', me_cube_010)
ob_cube_009 = bpy.data.objects.new('Cube.009', me_cube_011)

# ---- transforms, parenting, visibility, modifiers, constraints
ob_cube.location = (3.342e-07, 1.258e-07, 4.646)
ob_cube.rotation_euler = (0.0, -0.0, -0.006235)
ob_cube.scale = (0.1753, 0.04462, 1.0)
ob_cube.lock_rotations_4d = False
ob_cube.empty_display_type = 'ARROWS'
ob_cube.lineart.crease_threshold = 0.0
ob_cube_001.location = (3.342e-07, 1.258e-07, 6.064)
ob_cube_001.rotation_euler = (0.0, -0.0, -0.006235)
ob_cube_001.scale = (0.5217, -0.1103, 0.05506)
ob_cube_002.location = (-8.354e-08, 6.019e-07, 5.875)
ob_cube_002.rotation_euler = (0.0, -0.0, -0.006235)
ob_cube_002.scale = (0.1473, 0.1473, 0.1542)
ob_cube_007.location = (-8.354e-08, 6.019e-07, 3.512)
ob_cube_007.rotation_euler = (0.0, -0.0, -0.006235)
ob_cube_007.scale = (0.1402, 0.1425, 0.1636)
ob_cube_008.location = (-8.354e-08, 6.019e-07, 2.355)
ob_cube_008.rotation_euler = (0.0, -0.0, -0.006235)
ob_cube_008.scale = (0.1676, 0.1676, 0.1756)
ob_cube_009.location = (-8.354e-08, 6.019e-07, 2.393)
ob_cube_009.rotation_euler = (0.0, -0.0, -0.00449)
ob_cube_009.scale = (0.1676, 0.1676, 0.1756)

# ---- collection membership
col_collection.objects.link(ob_cube)
col_collection.objects.link(ob_cube_001)
col_collection.objects.link(ob_cube_002)
col_collection.objects.link(ob_cube_007)
col_collection.objects.link(ob_cube_008)
col_collection.objects.link(ob_cube_009)

# ---- scene / render settings (as saved in the file)
scene.frame_start = 1; scene.frame_end = 250; scene.frame_set(1)
scene.render.engine = 'BLENDER_EEVEE_NEXT'
scene.cycles.sampling_pattern = 'TABULATED_SOBOL'
scene.cycles.use_light_tree = False
scene.view_settings.view_transform = 'Filmic'
bpy.context.view_layer.update()

# ---- added for rendering (the .blend has no active camera and no usable light): camera, sun
cam_auto = bpy.data.cameras.new('AutoCamera')
cam_auto.lens = 50.0
cam_auto.sensor_width = 36.0
cam_auto.clip_end = 1000.0
ob_auto_camera = bpy.data.objects.new('AutoCamera', cam_auto)
scene.collection.objects.link(ob_auto_camera)
ob_auto_camera.location = (15.2206, -18.2869, 22.1461)
ob_auto_camera.rotation_euler = (1.09748, -7.21219e-08, 0.694738)
scene.camera = ob_auto_camera
light_auto_sun = bpy.data.lights.new('AutoSun', 'SUN')
light_auto_sun.energy = 3.0
light_auto_sun.angle = 0.0523599
ob_auto_sun = bpy.data.objects.new('AutoSun', light_auto_sun)
scene.collection.objects.link(ob_auto_sun)
ob_auto_sun.rotation_euler = (0.872665, 0.174533, 0.523599)
bpy.context.view_layer.update()
